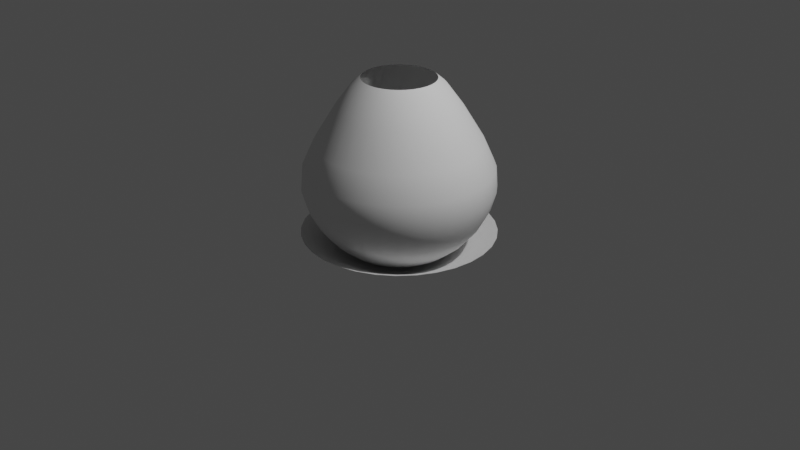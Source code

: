 # Source: circle_1.blend  (saved by Blender 2.83.19; exported with 4.5.12 LTS)
import bpy
from mathutils import Matrix  # noqa: F401  (used for matrix-valued properties, if any)

bpy.ops.wm.read_factory_settings(use_empty=True)
scene = bpy.context.scene
scene.name = 'Scene'

# ---- collections
col_collection = bpy.data.collections.new('Collection'); scene.collection.children.link(col_collection)

# ---- world
world_world = bpy.data.worlds.new('World'); scene.world = world_world
world_world.use_nodes = True; world_world.node_tree.nodes.clear()
_N = world_world.node_tree.nodes; _L = world_world.node_tree.links
n0 = _N.new('ShaderNodeOutputWorld'); n0.name = 'World Output'; n0.location = (300, 300)
n1 = _N.new('ShaderNodeBackground'); n1.name = 'Background'; n1.location = (10, 300)
n1.inputs[0].default_value = (0.05088, 0.05088, 0.05088, 1.0)
_L.new(n1.outputs[0], n0.inputs[0])
n0.is_active_output = True
world_world.color = (0.05088, 0.05088, 0.05088)
world_world.use_sun_shadow = False
world_world.sun_shadow_jitter_overblur = 0.0

# ---- cameras
cam_camera = bpy.data.cameras.new('Camera')
cam_camera.clip_end = 100.0
cam_camera.ortho_scale = 7.314

# ---- lights
light_light = bpy.data.lights.new('Light', 'POINT')
light_light.transmission_factor = 0.0
light_light.energy = 1000.0
light_light.shadow_soft_size = 0.1
light_light.shadow_maximum_resolution = 0.006
light_light.use_absolute_resolution = True

# ---- meshes
me_circle = bpy.data.meshes.new('Circle')
me_circle.from_pydata([(0.0, 1.0, -0.1069), (-0.1951, 0.9808, -0.1069), (-0.3827, 0.9239, -0.1069), (-0.5556, 0.8315, -0.1069), (-0.7071, 0.7071, -0.1069), (-0.8315, 0.5556, -0.1069), (-0.9239, 0.3827, -0.1069), (-0.9808, 0.1951, -0.1069), (-1.0, 7.55e-08, -0.1069), (-0.9808, -0.1951, -0.1069), (-0.9239, -0.3827, -0.1069), (-0.8315, -0.5556, -0.1069), (-0.7071, -0.7071, -0.1069), (-0.5556, -0.8315, -0.1069), (-0.3827, -0.9239, -0.1069), (-0.1951, -0.9808, -0.1069), (3.258e-07, -1.0, -0.1069), (0.1951, -0.9808, -0.1069), (0.3827, -0.9239, -0.1069), (0.5556, -0.8315, -0.1069), (0.7071, -0.7071, -0.1069), (0.8315, -0.5556, -0.1069), (0.9239, -0.3827, -0.1069), (0.9808, -0.1951, -0.1069), (1.0, 9.656e-07, -0.1069), (0.9808, 0.1951, -0.1069), (0.9239, 0.3827, -0.1069), (0.8315, 0.5556, -0.1069), (0.7071, 0.7071, -0.1069), (0.5556, 0.8315, -0.1069), (0.3827, 0.9239, -0.1069), (0.1951, 0.9808, -0.1069), (-1.192e-07, 2.98e-07, -0.4334), (-0.1932, 2.55e-07, -0.4376), (-0.1895, -0.0377, -0.4376), (0.1785, -0.07395, -0.4376), (0.1895, -0.0377, -0.4376), (-0.1785, -0.07395, -0.4376), (0.1932, 4.27e-07, -0.4376), (-0.1607, -0.1074, -0.4376), (0.1895, 0.0377, -0.4376), (-0.1366, -0.1366, -0.4376), (0.1785, 0.07395, -0.4376), (-0.1074, -0.1607, -0.4376), (0.1607, 0.1074, -0.4376), (-0.07395, -0.1785, -0.4376), (-8.753e-08, 0.1932, -0.4376), (-0.0377, 0.1895, -0.4376), (0.1366, 0.1366, -0.4376), (-0.0377, -0.1895, -0.4376), (-0.07395, 0.1785, -0.4376), (0.1074, 0.1607, -0.4376), (-2.456e-08, -0.1932, -0.4376), (-0.1074, 0.1607, -0.4376), (0.07395, 0.1785, -0.4376), (0.0377, -0.1895, -0.4376), (-0.1366, 0.1366, -0.4376), (0.0377, 0.1895, -0.4376), (0.07395, -0.1785, -0.4376), (-0.1607, 0.1074, -0.4376), (0.1074, -0.1607, -0.4376), (-0.1785, 0.07395, -0.4376), (0.1366, -0.1366, -0.4376), (-0.1895, 0.0377, -0.4376), (0.1607, -0.1074, -0.4376), (-0.4348, -0.08649, -0.3895), (0.4348, -0.08649, -0.3895), (-0.4096, -0.1697, -0.3895), (0.4433, 5.94e-07, -0.3895), (-0.3686, -0.2463, -0.3895), (0.4348, 0.08649, -0.3895), (-0.3135, -0.3135, -0.3895), (0.4096, 0.1697, -0.3895), (-0.2463, -0.3686, -0.3895), (0.3686, 0.2463, -0.3895), (-0.1697, -0.4096, -0.3895), (-0.08649, 0.4348, -0.3895), (0.3135, 0.3135, -0.3895), (-0.08649, -0.4348, -0.3895), (-0.1697, 0.4096, -0.3895), (0.2463, 0.3686, -0.3895), (8.406e-08, -0.4433, -0.3895), (-0.2463, 0.3686, -0.3895), (0.1697, 0.4096, -0.3895), (0.08649, -0.4348, -0.3895), (-0.3135, 0.3135, -0.3895), (0.08649, 0.4348, -0.3895), (0.1697, -0.4096, -0.3895), (-0.3686, 0.2463, -0.3895), (0.2463, -0.3686, -0.3895), (-0.4096, 0.1697, -0.3895), (0.3135, -0.3135, -0.3895), (-0.4348, 0.08649, -0.3895), (0.3686, -0.2463, -0.3895), (-0.4433, 1.994e-07, -0.3895), (0.4096, -0.1697, -0.3895), (-6.04e-08, 0.4433, -0.3895), (-0.6311, -0.1255, -0.2933), (0.6311, -0.1255, -0.2933), (-0.5945, -0.2462, -0.2933), (0.6435, 7.276e-07, -0.2933), (-0.535, -0.3575, -0.2933), (0.6311, 0.1255, -0.2933), (-0.455, -0.455, -0.2933), (0.5945, 0.2463, -0.2933), (-0.3575, -0.535, -0.2933), (0.535, 0.3575, -0.2933), (-0.2462, -0.5945, -0.2933), (-0.1255, 0.6311, -0.2933), (0.455, 0.455, -0.2933), (-0.1255, -0.6311, -0.2933), (-0.2462, 0.5945, -0.2933), (0.3575, 0.535, -0.2933), (1.71e-07, -0.6435, -0.2933), (-0.3575, 0.535, -0.2933), (0.2462, 0.5945, -0.2933), (0.1255, -0.6311, -0.2933), (-0.455, 0.455, -0.2933), (0.1255, 0.6311, -0.2933), (0.2462, -0.5945, -0.2933), (-0.535, 0.3575, -0.2933), (0.3575, -0.535, -0.2933), (-0.5945, 0.2462, -0.2933), (0.455, -0.455, -0.2933), (-0.6311, 0.1255, -0.2933), (0.535, -0.3575, -0.2933), (-0.6435, 1.548e-07, -0.2933), (0.5945, -0.2462, -0.2933), (-3.868e-08, 0.6435, -0.2933), (-0.8135, -0.1618, -0.1895), (0.8135, -0.1618, -0.1895), (-0.7663, -0.3174, -0.1895), (0.8294, 8.517e-07, -0.1895), (-0.6896, -0.4608, -0.1895), (0.8135, 0.1618, -0.1895), (-0.5865, -0.5865, -0.1895), (0.7663, 0.3174, -0.1895), (-0.4608, -0.6896, -0.1895), (0.6896, 0.4608, -0.1895), (-0.3174, -0.7663, -0.1895), (-0.1618, 0.8135, -0.1895), (0.5865, 0.5865, -0.1895), (-0.1618, -0.8135, -0.1895), (-0.3174, 0.7663, -0.1895), (0.4608, 0.6896, -0.1895), (2.518e-07, -0.8294, -0.1895), (-0.4608, 0.6896, -0.1895), (0.3174, 0.7663, -0.1895), (0.1618, -0.8135, -0.1895), (-0.5865, 0.5865, -0.1895), (0.1618, 0.8135, -0.1895), (0.3174, -0.7663, -0.1895), (-0.6896, 0.4608, -0.1895), (0.4608, -0.6896, -0.1895), (-0.7663, 0.3174, -0.1895), (0.5865, -0.5865, -0.1895), (-0.8135, 0.1618, -0.1895), (0.6896, -0.4608, -0.1895), (-0.8294, 1.135e-07, -0.1895), (0.7663, -0.3174, -0.1895), (-1.851e-08, 0.8294, -0.1895)], [], [(34, 33, 32), (36, 35, 32), (37, 34, 32), (38, 36, 32), (39, 37, 32), (40, 38, 32), (41, 39, 32), (42, 40, 32), (43, 41, 32), (44, 42, 32), (45, 43, 32), (47, 46, 32), (48, 44, 32), (49, 45, 32), (50, 47, 32), (51, 48, 32), (52, 49, 32), (53, 50, 32), (54, 51, 32), (55, 52, 32), (56, 53, 32), (57, 54, 32), (58, 55, 32), (59, 56, 32), (46, 57, 32), (60, 58, 32), (61, 59, 32), (62, 60, 32), (63, 61, 32), (64, 62, 32), (33, 63, 32), (35, 64, 32), (95, 93, 64, 35), (94, 92, 63, 33), (93, 91, 62, 64), (92, 90, 61, 63), (91, 89, 60, 62), (90, 88, 59, 61), (89, 87, 58, 60), (96, 86, 57, 46), (88, 85, 56, 59), (87, 84, 55, 58), (86, 83, 54, 57), (85, 82, 53, 56), (84, 81, 52, 55), (83, 80, 51, 54), (82, 79, 50, 53), (81, 78, 49, 52), (80, 77, 48, 51), (79, 76, 47, 50), (78, 75, 45, 49), (77, 74, 44, 48), (76, 96, 46, 47), (75, 73, 43, 45), (74, 72, 42, 44), (73, 71, 41, 43), (72, 70, 40, 42), (71, 69, 39, 41), (70, 68, 38, 40), (69, 67, 37, 39), (68, 66, 36, 38), (67, 65, 34, 37), (66, 95, 35, 36), (65, 94, 33, 34), (97, 126, 94, 65), (98, 127, 95, 66), (99, 97, 65, 67), (100, 98, 66, 68), (101, 99, 67, 69), (102, 100, 68, 70), (103, 101, 69, 71), (104, 102, 70, 72), (105, 103, 71, 73), (106, 104, 72, 74), (107, 105, 73, 75), (108, 128, 96, 76), (109, 106, 74, 77), (110, 107, 75, 78), (111, 108, 76, 79), (112, 109, 77, 80), (113, 110, 78, 81), (114, 111, 79, 82), (115, 112, 80, 83), (116, 113, 81, 84), (117, 114, 82, 85), (118, 115, 83, 86), (119, 116, 84, 87), (120, 117, 85, 88), (128, 118, 86, 96), (121, 119, 87, 89), (122, 120, 88, 90), (123, 121, 89, 91), (124, 122, 90, 92), (125, 123, 91, 93), (126, 124, 92, 94), (127, 125, 93, 95), (159, 157, 125, 127), (158, 156, 124, 126), (157, 155, 123, 125), (156, 154, 122, 124), (155, 153, 121, 123), (154, 152, 120, 122), (153, 151, 119, 121), (160, 150, 118, 128), (152, 149, 117, 120), (151, 148, 116, 119), (150, 147, 115, 118), (149, 146, 114, 117), (148, 145, 113, 116), (147, 144, 112, 115), (146, 143, 111, 114), (145, 142, 110, 113), (144, 141, 109, 112), (143, 140, 108, 111), (142, 139, 107, 110), (141, 138, 106, 109), (140, 160, 128, 108), (139, 137, 105, 107), (138, 136, 104, 106), (137, 135, 103, 105), (136, 134, 102, 104), (135, 133, 101, 103), (134, 132, 100, 102), (133, 131, 99, 101), (132, 130, 98, 100), (131, 129, 97, 99), (130, 159, 127, 98), (129, 158, 126, 97), (9, 8, 158, 129), (23, 22, 159, 130), (10, 9, 129, 131), (24, 23, 130, 132), (11, 10, 131, 133), (25, 24, 132, 134), (12, 11, 133, 135), (26, 25, 134, 136), (13, 12, 135, 137), (27, 26, 136, 138), (14, 13, 137, 139), (1, 0, 160, 140), (28, 27, 138, 141), (15, 14, 139, 142), (2, 1, 140, 143), (29, 28, 141, 144), (16, 15, 142, 145), (3, 2, 143, 146), (30, 29, 144, 147), (17, 16, 145, 148), (4, 3, 146, 149), (31, 30, 147, 150), (18, 17, 148, 151), (5, 4, 149, 152), (0, 31, 150, 160), (19, 18, 151, 153), (6, 5, 152, 154), (20, 19, 153, 155), (7, 6, 154, 156), (21, 20, 155, 157), (8, 7, 156, 158), (22, 21, 157, 159)])
me_circle.polygons.foreach_set('use_smooth', [True] * 160)
_uv = me_circle.uv_layers.new(name='UVMap')
_uv.uv.foreach_set('vector', [0.8763, 0.6991, 0.9079, 0.6991, 0.8763, 0.6274, 0.4343, 0.6991, 0.4659, 0.6991, 0.4343, 0.6274, 0.8448, 0.6991, 0.8763, 0.6991, 0.8448, 0.6274, 0.4027, 0.6991, 0.4343, 0.6991, 0.4027, 0.6274, 0.8132, 0.6991, 0.8448, 0.6991, 0.8132, 0.6274, 0.3712, 0.6991, 0.4027, 0.6991, 0.3712, 0.6274, 0.7816, 0.6991, 0.8132, 0.6991, 0.7816, 0.6274, 0.3396, 0.6991, 0.3712, 0.6991, 0.3396, 0.6274, 0.75, 0.6991, 0.7816, 0.6991, 0.75, 0.6274, 0.308, 0.6991, 0.3396, 0.6991, 0.308, 0.6274, 0.7185, 0.6991, 0.75, 0.6991, 0.7185, 0.6274, 0.1186, 0.6991, 0.1501, 0.6991, 0.1186, 0.6274, 0.2764, 0.6991, 0.308, 0.6991, 0.2764, 0.6274, 0.6869, 0.6991, 0.7185, 0.6991, 0.6869, 0.6274, 0.08698, 0.6991, 0.1186, 0.6991, 0.08698, 0.6274, 0.2449, 0.6991, 0.2764, 0.6991, 0.2449, 0.6274, 0.6553, 0.6991, 0.6869, 0.6991, 0.6553, 0.6274, 0.05541, 0.6991, 0.08698, 0.6991, 0.05541, 0.6274, 0.2133, 0.6991, 0.2449, 0.6991, 0.2133, 0.6274, 0.6237, 0.6991, 0.6553, 0.6991, 0.6237, 0.6274, 0.02384, 0.6991, 0.05541, 0.6991, 0.02384, 0.6274, 0.1817, 0.6991, 0.2133, 0.6991, 0.1817, 0.6274, 0.5922, 0.6991, 0.6237, 0.6991, 0.5922, 0.6274, -0.007738, 0.6991, 0.02384, 0.6991, -0.007738, 0.6274, 0.1501, 0.6991, 0.1817, 0.6991, 0.1501, 0.6274, 0.5606, 0.6991, 0.5922, 0.6991, 0.5606, 0.6274, 0.9711, 0.6991, 1.003, 0.6991, 0.9711, 0.6274, 0.529, 0.6991, 0.5606, 0.6991, 0.529, 0.6274, 0.9395, 0.6991, 0.9711, 0.6991, 0.9395, 0.6274, 0.4974, 0.6991, 0.529, 0.6991, 0.4974, 0.6274, 0.9079, 0.6991, 0.9395, 0.6991, 0.9079, 0.6274, 0.4659, 0.6991, 0.4974, 0.6991, 0.4659, 0.6274, 0.4659, 0.792, 0.4974, 0.792, 0.4974, 0.6991, 0.4659, 0.6991, 0.9079, 0.792, 0.9395, 0.792, 0.9395, 0.6991, 0.9079, 0.6991, 0.4974, 0.792, 0.529, 0.792, 0.529, 0.6991, 0.4974, 0.6991, 0.9395, 0.792, 0.9711, 0.792, 0.9711, 0.6991, 0.9395, 0.6991, 0.529, 0.792, 0.5606, 0.792, 0.5606, 0.6991, 0.529, 0.6991, 0.9711, 0.792, 1.003, 0.792, 1.003, 0.6991, 0.9711, 0.6991, 0.5606, 0.792, 0.5922, 0.792, 0.5922, 0.6991, 0.5606, 0.6991, 0.1501, 0.792, 0.1817, 0.792, 0.1817, 0.6991, 0.1501, 0.6991, -0.007738, 0.792, 0.02384, 0.792, 0.02384, 0.6991, -0.007738, 0.6991, 0.5922, 0.792, 0.6237, 0.792, 0.6237, 0.6991, 0.5922, 0.6991, 0.1817, 0.792, 0.2133, 0.792, 0.2133, 0.6991, 0.1817, 0.6991, 0.02384, 0.792, 0.05541, 0.792, 0.05541, 0.6991, 0.02384, 0.6991, 0.6237, 0.792, 0.6553, 0.792, 0.6553, 0.6991, 0.6237, 0.6991, 0.2133, 0.792, 0.2449, 0.792, 0.2449, 0.6991, 0.2133, 0.6991, 0.05541, 0.792, 0.08698, 0.792, 0.08698, 0.6991, 0.05541, 0.6991, 0.6553, 0.792, 0.6869, 0.792, 0.6869, 0.6991, 0.6553, 0.6991, 0.2449, 0.792, 0.2764, 0.792, 0.2764, 0.6991, 0.2449, 0.6991, 0.08698, 0.792, 0.1186, 0.792, 0.1186, 0.6991, 0.08698, 0.6991, 0.6869, 0.792, 0.7185, 0.792, 0.7185, 0.6991, 0.6869, 0.6991, 0.2764, 0.792, 0.308, 0.792, 0.308, 0.6991, 0.2764, 0.6991, 0.1186, 0.792, 0.1501, 0.792, 0.1501, 0.6991, 0.1186, 0.6991, 0.7185, 0.792, 0.75, 0.792, 0.75, 0.6991, 0.7185, 0.6991, 0.308, 0.792, 0.3396, 0.792, 0.3396, 0.6991, 0.308, 0.6991, 0.75, 0.792, 0.7816, 0.792, 0.7816, 0.6991, 0.75, 0.6991, 0.3396, 0.792, 0.3712, 0.792, 0.3712, 0.6991, 0.3396, 0.6991, 0.7816, 0.792, 0.8132, 0.792, 0.8132, 0.6991, 0.7816, 0.6991, 0.3712, 0.792, 0.4027, 0.792, 0.4027, 0.6991, 0.3712, 0.6991, 0.8132, 0.792, 0.8448, 0.792, 0.8448, 0.6991, 0.8132, 0.6991, 0.4027, 0.792, 0.4343, 0.792, 0.4343, 0.6991, 0.4027, 0.6991, 0.8448, 0.792, 0.8763, 0.792, 0.8763, 0.6991, 0.8448, 0.6991, 0.4343, 0.792, 0.4659, 0.792, 0.4659, 0.6991, 0.4343, 0.6991, 0.8763, 0.792, 0.9079, 0.792, 0.9079, 0.6991, 0.8763, 0.6991, 0.8763, 0.8664, 0.9079, 0.8664, 0.9079, 0.792, 0.8763, 0.792, 0.4343, 0.8664, 0.4659, 0.8664, 0.4659, 0.792, 0.4343, 0.792, 0.8448, 0.8664, 0.8763, 0.8664, 0.8763, 0.792, 0.8448, 0.792, 0.4027, 0.8664, 0.4343, 0.8664, 0.4343, 0.792, 0.4027, 0.792, 0.8132, 0.8664, 0.8448, 0.8664, 0.8448, 0.792, 0.8132, 0.792, 0.3712, 0.8664, 0.4027, 0.8664, 0.4027, 0.792, 0.3712, 0.792, 0.7816, 0.8664, 0.8132, 0.8664, 0.8132, 0.792, 0.7816, 0.792, 0.3396, 0.8664, 0.3712, 0.8664, 0.3712, 0.792, 0.3396, 0.792, 0.75, 0.8664, 0.7816, 0.8664, 0.7816, 0.792, 0.75, 0.792, 0.308, 0.8664, 0.3396, 0.8664, 0.3396, 0.792, 0.308, 0.792, 0.7185, 0.8664, 0.75, 0.8664, 0.75, 0.792, 0.7185, 0.792, 0.1186, 0.8664, 0.1501, 0.8664, 0.1501, 0.792, 0.1186, 0.792, 0.2764, 0.8664, 0.308, 0.8664, 0.308, 0.792, 0.2764, 0.792, 0.6869, 0.8664, 0.7185, 0.8664, 0.7185, 0.792, 0.6869, 0.792, 0.08698, 0.8664, 0.1186, 0.8664, 0.1186, 0.792, 0.08698, 0.792, 0.2449, 0.8664, 0.2764, 0.8664, 0.2764, 0.792, 0.2449, 0.792, 0.6553, 0.8664, 0.6869, 0.8664, 0.6869, 0.792, 0.6553, 0.792, 0.05541, 0.8664, 0.08698, 0.8664, 0.08698, 0.792, 0.05541, 0.792, 0.2133, 0.8664, 0.2449, 0.8664, 0.2449, 0.792, 0.2133, 0.792, 0.6237, 0.8664, 0.6553, 0.8664, 0.6553, 0.792, 0.6237, 0.792, 0.02384, 0.8664, 0.05541, 0.8664, 0.05541, 0.792, 0.02384, 0.792, 0.1817, 0.8664, 0.2133, 0.8664, 0.2133, 0.792, 0.1817, 0.792, 0.5922, 0.8664, 0.6237, 0.8664, 0.6237, 0.792, 0.5922, 0.792, -0.007738, 0.8664, 0.02384, 0.8664, 0.02384, 0.792, -0.007738, 0.792, 0.1501, 0.8664, 0.1817, 0.8664, 0.1817, 0.792, 0.1501, 0.792, 0.5606, 0.8664, 0.5922, 0.8664, 0.5922, 0.792, 0.5606, 0.792, 0.9711, 0.8664, 1.003, 0.8664, 1.003, 0.792, 0.9711, 0.792, 0.529, 0.8664, 0.5606, 0.8664, 0.5606, 0.792, 0.529, 0.792, 0.9395, 0.8664, 0.9711, 0.8664, 0.9711, 0.792, 0.9395, 0.792, 0.4974, 0.8664, 0.529, 0.8664, 0.529, 0.792, 0.4974, 0.792, 0.9079, 0.8664, 0.9395, 0.8664, 0.9395, 0.792, 0.9079, 0.792, 0.4659, 0.8664, 0.4974, 0.8664, 0.4974, 0.792, 0.4659, 0.792, 0.4659, 0.9355, 0.4974, 0.9355, 0.4974, 0.8664, 0.4659, 0.8664, 0.9079, 0.9355, 0.9395, 0.9355, 0.9395, 0.8664, 0.9079, 0.8664, 0.4974, 0.9355, 0.529, 0.9355, 0.529, 0.8664, 0.4974, 0.8664, 0.9395, 0.9355, 0.9711, 0.9355, 0.9711, 0.8664, 0.9395, 0.8664, 0.529, 0.9355, 0.5606, 0.9355, 0.5606, 0.8664, 0.529, 0.8664, 0.9711, 0.9355, 1.003, 0.9355, 1.003, 0.8664, 0.9711, 0.8664, 0.5606, 0.9355, 0.5922, 0.9355, 0.5922, 0.8664, 0.5606, 0.8664, 0.1501, 0.9355, 0.1817, 0.9355, 0.1817, 0.8664, 0.1501, 0.8664, -0.007738, 0.9355, 0.02384, 0.9355, 0.02384, 0.8664, -0.007738, 0.8664, 0.5922, 0.9355, 0.6237, 0.9355, 0.6237, 0.8664, 0.5922, 0.8664, 0.1817, 0.9355, 0.2133, 0.9355, 0.2133, 0.8664, 0.1817, 0.8664, 0.02384, 0.9355, 0.05541, 0.9355, 0.05541, 0.8664, 0.02384, 0.8664, 0.6237, 0.9355, 0.6553, 0.9355, 0.6553, 0.8664, 0.6237, 0.8664, 0.2133, 0.9355, 0.2449, 0.9355, 0.2449, 0.8664, 0.2133, 0.8664, 0.05541, 0.9355, 0.08698, 0.9355, 0.08698, 0.8664, 0.05541, 0.8664, 0.6553, 0.9355, 0.6869, 0.9355, 0.6869, 0.8664, 0.6553, 0.8664, 0.2449, 0.9355, 0.2764, 0.9355, 0.2764, 0.8664, 0.2449, 0.8664, 0.08698, 0.9355, 0.1186, 0.9355, 0.1186, 0.8664, 0.08698, 0.8664, 0.6869, 0.9355, 0.7185, 0.9355, 0.7185, 0.8664, 0.6869, 0.8664, 0.2764, 0.9355, 0.308, 0.9355, 0.308, 0.8664, 0.2764, 0.8664, 0.1186, 0.9355, 0.1501, 0.9355, 0.1501, 0.8664, 0.1186, 0.8664, 0.7185, 0.9355, 0.75, 0.9355, 0.75, 0.8664, 0.7185, 0.8664, 0.308, 0.9355, 0.3396, 0.9355, 0.3396, 0.8664, 0.308, 0.8664, 0.75, 0.9355, 0.7816, 0.9355, 0.7816, 0.8664, 0.75, 0.8664, 0.3396, 0.9355, 0.3712, 0.9355, 0.3712, 0.8664, 0.3396, 0.8664, 0.7816, 0.9355, 0.8132, 0.9355, 0.8132, 0.8664, 0.7816, 0.8664, 0.3712, 0.9355, 0.4027, 0.9355, 0.4027, 0.8664, 0.3712, 0.8664, 0.8132, 0.9355, 0.8448, 0.9355, 0.8448, 0.8664, 0.8132, 0.8664, 0.4027, 0.9355, 0.4343, 0.9355, 0.4343, 0.8664, 0.4027, 0.8664, 0.8448, 0.9355, 0.8763, 0.9355, 0.8763, 0.8664, 0.8448, 0.8664, 0.4343, 0.9355, 0.4659, 0.9355, 0.4659, 0.8664, 0.4343, 0.8664, 0.8763, 0.9355, 0.9079, 0.9355, 0.9079, 0.8664, 0.8763, 0.8664, 0.8763, 0.9988, 0.9079, 0.9988, 0.9079, 0.9355, 0.8763, 0.9355, 0.4343, 0.9988, 0.4659, 0.9988, 0.4659, 0.9355, 0.4343, 0.9355, 0.8448, 0.9988, 0.8763, 0.9988, 0.8763, 0.9355, 0.8448, 0.9355, 0.4027, 0.9988, 0.4343, 0.9988, 0.4343, 0.9355, 0.4027, 0.9355, 0.8132, 0.9988, 0.8448, 0.9988, 0.8448, 0.9355, 0.8132, 0.9355, 0.3712, 0.9988, 0.4027, 0.9988, 0.4027, 0.9355, 0.3712, 0.9355, 0.7816, 0.9988, 0.8132, 0.9988, 0.8132, 0.9355, 0.7816, 0.9355, 0.3396, 0.9988, 0.3712, 0.9988, 0.3712, 0.9355, 0.3396, 0.9355, 0.75, 0.9988, 0.7816, 0.9988, 0.7816, 0.9355, 0.75, 0.9355, 0.308, 0.9988, 0.3396, 0.9988, 0.3396, 0.9355, 0.308, 0.9355, 0.7185, 0.9988, 0.75, 0.9988, 0.75, 0.9355, 0.7185, 0.9355, 0.1186, 0.9988, 0.1501, 0.9988, 0.1501, 0.9355, 0.1186, 0.9355, 0.2764, 0.9988, 0.308, 0.9988, 0.308, 0.9355, 0.2764, 0.9355, 0.6869, 0.9988, 0.7185, 0.9988, 0.7185, 0.9355, 0.6869, 0.9355, 0.08698, 0.9988, 0.1186, 0.9988, 0.1186, 0.9355, 0.08698, 0.9355, 0.2449, 0.9988, 0.2764, 0.9988, 0.2764, 0.9355, 0.2449, 0.9355, 0.6553, 0.9988, 0.6869, 0.9988, 0.6869, 0.9355, 0.6553, 0.9355, 0.05541, 0.9988, 0.08698, 0.9988, 0.08698, 0.9355, 0.05541, 0.9355, 0.2133, 0.9988, 0.2449, 0.9988, 0.2449, 0.9355, 0.2133, 0.9355, 0.6237, 0.9988, 0.6553, 0.9988, 0.6553, 0.9355, 0.6237, 0.9355, 0.02384, 0.9988, 0.05541, 0.9988, 0.05541, 0.9355, 0.02384, 0.9355, 0.1817, 0.9988, 0.2133, 0.9988, 0.2133, 0.9355, 0.1817, 0.9355, 0.5922, 0.9988, 0.6237, 0.9988, 0.6237, 0.9355, 0.5922, 0.9355, -0.007738, 0.9988, 0.02384, 0.9988, 0.02384, 0.9355, -0.007738, 0.9355, 0.1501, 0.9988, 0.1817, 0.9988, 0.1817, 0.9355, 0.1501, 0.9355, 0.5606, 0.9988, 0.5922, 0.9988, 0.5922, 0.9355, 0.5606, 0.9355, 0.9711, 0.9988, 1.003, 0.9988, 1.003, 0.9355, 0.9711, 0.9355, 0.529, 0.9988, 0.5606, 0.9988, 0.5606, 0.9355, 0.529, 0.9355, 0.9395, 0.9988, 0.9711, 0.9988, 0.9711, 0.9355, 0.9395, 0.9355, 0.4974, 0.9988, 0.529, 0.9988, 0.529, 0.9355, 0.4974, 0.9355, 0.9079, 0.9988, 0.9395, 0.9988, 0.9395, 0.9355, 0.9079, 0.9355, 0.4659, 0.9988, 0.4974, 0.9988, 0.4974, 0.9355, 0.4659, 0.9355])
me_circle.use_remesh_fix_poles = True
me_circle.use_remesh_preserve_attributes = False
me_circle.use_mirror_vertex_groups = False
me_circle.update()
me_sphere_001 = bpy.data.meshes.new('Sphere.001')
me_sphere_001.from_pydata([(4.711e-08, 0.3742, 0.9315), (4.382e-08, 0.4677, 0.8518), (3.058e-08, 0.636, 0.6222), (1.229e-08, 0.8479, 0.2746), (3.133e-09, 0.9622, 0.01995), (2.123e-10, 0.9783, -0.1928), (0.0, 0.5556, -0.8315), (0.07301, 0.3671, 0.9315), (0.09125, 0.4587, 0.8518), (0.1241, 0.6238, 0.6222), (0.1654, 0.8316, 0.2746), (0.1877, 0.9437, 0.01995), (0.1909, 0.9595, -0.1928), (0.1802, 0.9061, -0.3827), (0.1622, 0.8155, -0.5556), (0.1379, 0.6935, -0.7071), (0.1084, 0.5449, -0.8315), (0.07466, 0.3753, -0.9239), (0.03806, 0.1913, -0.9808), (0.1432, 0.3458, 0.9315), (0.179, 0.4321, 0.8518), (0.2434, 0.5876, 0.6222), (0.3245, 0.7834, 0.2746), (0.3682, 0.8889, 0.01995), (0.3744, 0.9038, -0.1928), (0.3536, 0.8536, -0.3827), (0.3182, 0.7682, -0.5556), (0.2706, 0.6533, -0.7071), (0.2126, 0.5133, -0.8315), (0.1464, 0.3536, -0.9239), (0.07466, 0.1802, -0.9808), (0.2079, 0.3112, 0.9315), (0.2599, 0.3889, 0.8518), (0.3533, 0.5288, 0.6222), (0.4711, 0.705, 0.2746), (0.5345, 0.8, 0.01995), (0.5435, 0.8134, -0.1928), (0.5133, 0.7682, -0.3827), (0.4619, 0.6913, -0.5556), (0.3928, 0.5879, -0.7071), (0.3087, 0.4619, -0.8315), (0.2126, 0.3182, -0.9239), (0.1084, 0.1622, -0.9808), (0.2646, 0.2646, 0.9315), (0.3307, 0.3307, 0.8518), (0.4497, 0.4497, 0.6222), (0.5996, 0.5996, 0.2746), (0.6803, 0.6803, 0.01995), (0.6917, 0.6917, -0.1928), (0.6533, 0.6533, -0.3827), (0.5879, 0.5879, -0.5556), (0.5, 0.5, -0.7071), (0.3928, 0.3928, -0.8315), (0.2706, 0.2706, -0.9239), (0.1379, 0.1379, -0.9808), (0.3112, 0.2079, 0.9315), (0.3889, 0.2599, 0.8518), (0.5288, 0.3533, 0.6222), (0.705, 0.4711, 0.2746), (0.8, 0.5345, 0.01995), (0.8134, 0.5435, -0.1928), (0.7682, 0.5133, -0.3827), (0.6913, 0.4619, -0.5556), (0.5879, 0.3928, -0.7071), (0.4619, 0.3087, -0.8315), (0.3182, 0.2126, -0.9239), (0.1622, 0.1084, -0.9808), (0.3458, 0.1432, 0.9315), (0.4321, 0.179, 0.8518), (0.5876, 0.2434, 0.6222), (0.7834, 0.3245, 0.2746), (0.8889, 0.3682, 0.01995), (0.9038, 0.3744, -0.1928), (0.8536, 0.3536, -0.3827), (0.7682, 0.3182, -0.5556), (0.6533, 0.2706, -0.7071), (0.5133, 0.2126, -0.8315), (0.3536, 0.1464, -0.9239), (0.1802, 0.07466, -0.9808), (0.3671, 0.07301, 0.9315), (0.4587, 0.09125, 0.8518), (0.6238, 0.1241, 0.6222), (0.8316, 0.1654, 0.2746), (0.9437, 0.1877, 0.01995), (0.9595, 0.1909, -0.1928), (0.9061, 0.1802, -0.3827), (0.8155, 0.1622, -0.5556), (0.6935, 0.1379, -0.7071), (0.5449, 0.1084, -0.8315), (0.3753, 0.07466, -0.9239), (0.1913, 0.03806, -0.9808), (0.3742, -2.911e-07, 0.9315), (0.4677, -3.015e-07, 0.8518), (0.636, -2.7e-07, 0.6222), (0.8479, -3.759e-07, 0.2746), (0.9622, -3.745e-07, 0.01995), (0.9783, -3.934e-07, -0.1928), (0.9239, -2.298e-07, -0.3827), (0.8315, -3.341e-07, -0.5556), (0.7071, -3.192e-07, -0.7071), (0.5556, -3.415e-07, -0.8315), (0.3827, -3.043e-07, -0.9239), (0.1951, -3.08e-07, -0.9808), (0.3671, -0.07301, 0.9315), (0.4587, -0.09125, 0.8518), (0.6238, -0.1241, 0.6222), (0.8316, -0.1654, 0.2746), (0.9437, -0.1877, 0.01995), (0.9595, -0.1909, -0.1928), (0.9061, -0.1802, -0.3827), (0.8155, -0.1622, -0.5556), (0.6935, -0.138, -0.7071), (0.5449, -0.1084, -0.8315), (0.3753, -0.07466, -0.9239), (0.1913, -0.03806, -0.9808), (0.3458, -0.1432, 0.9315), (0.4321, -0.179, 0.8518), (0.5876, -0.2434, 0.6222), (0.7834, -0.3245, 0.2746), (0.8889, -0.3682, 0.01995), (0.9038, -0.3744, -0.1928), (0.8536, -0.3536, -0.3827), (0.7682, -0.3182, -0.5556), (0.6533, -0.2706, -0.7071), (0.5133, -0.2126, -0.8315), (0.3536, -0.1464, -0.9239), (0.1802, -0.07466, -0.9808), (0.3112, -0.2079, 0.9315), (0.3889, -0.2599, 0.8518), (0.5288, -0.3533, 0.6222), (0.705, -0.4711, 0.2746), (0.8, -0.5345, 0.01995), (0.8134, -0.5435, -0.1928), (0.7682, -0.5133, -0.3827), (0.6913, -0.4619, -0.5556), (0.5879, -0.3928, -0.7071), (0.4619, -0.3087, -0.8315), (0.3182, -0.2126, -0.9239), (0.1622, -0.1084, -0.9808), (0.2646, -0.2646, 0.9315), (0.3307, -0.3307, 0.8518), (0.4497, -0.4497, 0.6222), (0.5996, -0.5996, 0.2746), (0.6803, -0.6803, 0.01995), (0.6917, -0.6917, -0.1928), (0.6533, -0.6533, -0.3827), (0.5879, -0.5879, -0.5556), (0.5, -0.5, -0.7071), (0.3928, -0.3928, -0.8315), (0.2706, -0.2706, -0.9239), (0.1379, -0.138, -0.9808), (0.2079, -0.3112, 0.9315), (0.2599, -0.3889, 0.8518), (0.3533, -0.5288, 0.6222), (0.4711, -0.705, 0.2746), (0.5345, -0.8, 0.01995), (0.5435, -0.8134, -0.1928), (0.5133, -0.7682, -0.3827), (0.4619, -0.6913, -0.5556), (0.3928, -0.5879, -0.7071), (0.3087, -0.4619, -0.8315), (0.2126, -0.3182, -0.9239), (0.1084, -0.1622, -0.9808), (0.0, -3.258e-07, -1.0), (0.1432, -0.3458, 0.9315), (0.179, -0.4321, 0.8518), (0.2434, -0.5876, 0.6222), (0.3245, -0.7834, 0.2746), (0.3682, -0.8889, 0.01995), (0.3744, -0.9038, -0.1928), (0.3536, -0.8536, -0.3827), (0.3182, -0.7682, -0.5556), (0.2706, -0.6533, -0.7071), (0.2126, -0.5133, -0.8315), (0.1464, -0.3536, -0.9239), (0.07466, -0.1802, -0.9808), (0.07301, -0.3671, 0.9315), (0.09125, -0.4587, 0.8518), (0.1241, -0.6238, 0.6222), (0.1654, -0.8316, 0.2746), (0.1877, -0.9437, 0.01995), (0.1909, -0.9595, -0.1928), (0.1802, -0.9061, -0.3827), (0.1622, -0.8155, -0.5556), (0.1379, -0.6935, -0.7071), (0.1084, -0.5449, -0.8315), (0.07466, -0.3753, -0.9239), (0.03806, -0.1913, -0.9808), (3.343e-08, -0.3742, 0.9315), (-4.239e-09, -0.4677, 0.8518), (7.434e-08, -0.636, 0.6222), (-6.158e-08, -0.8479, 0.2746), (-9.341e-08, -0.9622, 0.01995), (-8.501e-08, -0.9783, -0.1928), (6.357e-08, -0.9239, -0.3827), (-8.544e-08, -0.8315, -0.5556), (-2.584e-08, -0.7071, -0.7071), (-1.094e-08, -0.5556, -0.8315), (3.964e-09, -0.3827, -0.9239), (3.964e-09, -0.1951, -0.9808), (-0.07301, -0.3671, 0.9315), (-0.09125, -0.4587, 0.8518), (-0.1241, -0.6238, 0.6222), (-0.1654, -0.8316, 0.2746), (-0.1877, -0.9437, 0.01995), (-0.1909, -0.9595, -0.1928), (-0.1802, -0.9061, -0.3827), (-0.1622, -0.8155, -0.5556), (-0.1379, -0.6935, -0.7071), (-0.1084, -0.5449, -0.8315), (-0.07466, -0.3753, -0.9239), (-0.03806, -0.1913, -0.9808), (-0.1432, -0.3458, 0.9315), (-0.179, -0.4321, 0.8518), (-0.2434, -0.5876, 0.6222), (-0.3245, -0.7834, 0.2746), (-0.3682, -0.8889, 0.01995), (-0.3744, -0.9038, -0.1928), (-0.3536, -0.8536, -0.3827), (-0.3182, -0.7682, -0.5556), (-0.2706, -0.6533, -0.7071), (-0.2126, -0.5133, -0.8315), (-0.1464, -0.3536, -0.9239), (-0.07466, -0.1802, -0.9808), (-0.2079, -0.3112, 0.9315), (-0.2599, -0.3889, 0.8518), (-0.3533, -0.5288, 0.6222), (-0.4711, -0.705, 0.2746), (-0.5345, -0.8, 0.01995), (-0.5435, -0.8134, -0.1928), (-0.5133, -0.7682, -0.3827), (-0.4619, -0.6913, -0.5556), (-0.3928, -0.5879, -0.7071), (-0.3087, -0.4619, -0.8315), (-0.2126, -0.3182, -0.9239), (-0.1084, -0.1622, -0.9808), (-0.2646, -0.2646, 0.9315), (-0.3307, -0.3307, 0.8518), (-0.4497, -0.4497, 0.6222), (-0.5996, -0.5996, 0.2746), (-0.6803, -0.6803, 0.01995), (-0.6917, -0.6917, -0.1928), (-0.6533, -0.6533, -0.3827), (-0.5879, -0.5879, -0.5556), (-0.5, -0.5, -0.7071), (-0.3928, -0.3928, -0.8315), (-0.2706, -0.2706, -0.9239), (-0.1379, -0.1379, -0.9808), (-0.3112, -0.2079, 0.9315), (-0.3889, -0.2599, 0.8518), (-0.5288, -0.3533, 0.6222), (-0.705, -0.4711, 0.2746), (-0.8, -0.5345, 0.01995), (-0.8134, -0.5435, -0.1928), (-0.7682, -0.5133, -0.3827), (-0.6913, -0.4619, -0.5556), (-0.5879, -0.3928, -0.7071), (-0.4619, -0.3087, -0.8315), (-0.3182, -0.2126, -0.9239), (-0.1622, -0.1084, -0.9808), (-0.3458, -0.1432, 0.9315), (-0.4321, -0.179, 0.8518), (-0.5876, -0.2434, 0.6222), (-0.7834, -0.3245, 0.2746), (-0.8889, -0.3682, 0.01995), (-0.9038, -0.3744, -0.1928), (-0.8536, -0.3536, -0.3827), (-0.7682, -0.3182, -0.5556), (-0.6533, -0.2706, -0.7071), (-0.5133, -0.2126, -0.8315), (-0.3536, -0.1464, -0.9239), (-0.1802, -0.07466, -0.9808), (-0.3671, -0.07301, 0.9315), (-0.4587, -0.09125, 0.8518), (-0.6238, -0.1241, 0.6222), (-0.8316, -0.1654, 0.2746), (-0.9437, -0.1877, 0.01995), (-0.9595, -0.1909, -0.1928), (-0.9061, -0.1802, -0.3827), (-0.8155, -0.1622, -0.5556), (-0.6935, -0.1379, -0.7071), (-0.5449, -0.1084, -0.8315), (-0.3753, -0.07466, -0.9239), (-0.1913, -0.03806, -0.9808), (-0.3742, -2.202e-07, 0.9315), (-0.4677, -1.925e-07, 0.8518), (-0.636, -3.008e-07, 0.6222), (-0.8479, -1.182e-07, 0.2746), (-0.9622, -1.451e-07, 0.01995), (-0.9783, -9.61e-08, -0.1928), (-0.9239, -3.192e-07, -0.3827), (-0.8315, -1.404e-07, -0.5556), (-0.7071, -1.851e-07, -0.7071), (-0.5556, -2.596e-07, -0.8315), (-0.3827, -2.521e-07, -0.9239), (-0.1951, -3.155e-07, -0.9808), (-0.3671, 0.07301, 0.9315), (-0.4587, 0.09125, 0.8518), (-0.6238, 0.1241, 0.6222), (-0.8316, 0.1654, 0.2746), (-0.9437, 0.1877, 0.01995), (-0.9595, 0.1909, -0.1928), (-0.9061, 0.1802, -0.3827), (-0.8155, 0.1622, -0.5556), (-0.6935, 0.1379, -0.7071), (-0.5449, 0.1084, -0.8315), (-0.3753, 0.07466, -0.9239), (-0.1913, 0.03806, -0.9808), (-0.3458, 0.1432, 0.9315), (-0.4321, 0.179, 0.8518), (-0.5876, 0.2434, 0.6222), (-0.7834, 0.3245, 0.2746), (-0.8889, 0.3682, 0.01995), (-0.9038, 0.3744, -0.1928), (-0.8536, 0.3536, -0.3827), (-0.7682, 0.3182, -0.5556), (-0.6533, 0.2706, -0.7071), (-0.5133, 0.2126, -0.8315), (-0.3536, 0.1464, -0.9239), (-0.1802, 0.07466, -0.9808), (-0.3112, 0.2079, 0.9315), (-0.3889, 0.2599, 0.8518), (-0.5288, 0.3533, 0.6222), (-0.705, 0.4711, 0.2746), (-0.8, 0.5345, 0.01995), (-0.8134, 0.5435, -0.1928), (-0.7682, 0.5133, -0.3827), (-0.6913, 0.4619, -0.5556), (-0.5879, 0.3928, -0.7071), (-0.4619, 0.3087, -0.8315), (-0.3182, 0.2126, -0.9239), (-0.1622, 0.1084, -0.9808), (-0.2646, 0.2646, 0.9315), (-0.3307, 0.3307, 0.8518), (-0.4497, 0.4497, 0.6222), (-0.5996, 0.5996, 0.2746), (-0.6803, 0.6803, 0.01995), (-0.6917, 0.6917, -0.1928), (-0.6533, 0.6533, -0.3827), (-0.5879, 0.5879, -0.5556), (-0.5, 0.5, -0.7071), (-0.3928, 0.3928, -0.8315), (-0.2706, 0.2706, -0.9239), (-0.1379, 0.1379, -0.9808), (-0.2079, 0.3112, 0.9315), (-0.2599, 0.3889, 0.8518), (-0.3533, 0.5288, 0.6222), (-0.4711, 0.705, 0.2746), (-0.5345, 0.8, 0.01995), (-0.5435, 0.8134, -0.1928), (-0.5133, 0.7682, -0.3827), (-0.4619, 0.6913, -0.5556), (-0.3928, 0.5879, -0.7071), (-0.3087, 0.4619, -0.8315), (-0.2126, 0.3182, -0.9239), (-0.1084, 0.1622, -0.9808), (-0.1432, 0.3458, 0.9315), (-0.179, 0.4321, 0.8518), (-0.2434, 0.5876, 0.6222), (-0.3245, 0.7834, 0.2746), (-0.3682, 0.8889, 0.01995), (-0.3744, 0.9038, -0.1928), (-0.3536, 0.8536, -0.3827), (-0.3182, 0.7682, -0.5556), (-0.2706, 0.6533, -0.7071), (-0.2126, 0.5133, -0.8315), (-0.1464, 0.3536, -0.9239), (-0.07466, 0.1802, -0.9808), (-0.07301, 0.3671, 0.9315), (-0.09125, 0.4587, 0.8518), (-0.1241, 0.6238, 0.6222), (-0.1654, 0.8316, 0.2746), (-0.1877, 0.9437, 0.01995), (-0.1909, 0.9595, -0.1928), (-0.1802, 0.9061, -0.3827), (-0.1622, 0.8155, -0.5556), (-0.1379, 0.6935, -0.7071), (-0.1084, 0.5449, -0.8315), (-0.07466, 0.3753, -0.9239), (-0.03806, 0.1913, -0.9808), (6.357e-08, 0.9239, -0.3827), (2.722e-07, 0.8315, -0.5556), (1.53e-07, 0.7071, -0.7071), (7.847e-08, 0.3827, -0.9239), (1.514e-08, 0.1951, -0.9808)], [], [(6, 382, 15, 16), (2, 1, 8, 9), (383, 6, 16, 17), (3, 2, 9, 10), (384, 383, 17, 18), (4, 3, 10, 11), (163, 384, 18), (5, 4, 11, 12), (380, 5, 12, 13), (381, 380, 13, 14), (382, 381, 14, 15), (1, 0, 7, 8), (15, 14, 26, 27), (8, 7, 19, 20), (16, 15, 27, 28), (9, 8, 20, 21), (17, 16, 28, 29), (10, 9, 21, 22), (18, 17, 29, 30), (11, 10, 22, 23), (163, 18, 30), (12, 11, 23, 24), (13, 12, 24, 25), (14, 13, 25, 26), (23, 22, 34, 35), (163, 30, 42), (24, 23, 35, 36), (25, 24, 36, 37), (26, 25, 37, 38), (27, 26, 38, 39), (20, 19, 31, 32), (28, 27, 39, 40), (21, 20, 32, 33), (29, 28, 40, 41), (22, 21, 33, 34), (30, 29, 41, 42), (39, 38, 50, 51), (32, 31, 43, 44), (40, 39, 51, 52), (33, 32, 44, 45), (41, 40, 52, 53), (34, 33, 45, 46), (42, 41, 53, 54), (35, 34, 46, 47), (163, 42, 54), (36, 35, 47, 48), (37, 36, 48, 49), (38, 37, 49, 50), (163, 54, 66), (48, 47, 59, 60), (49, 48, 60, 61), (50, 49, 61, 62), (51, 50, 62, 63), (44, 43, 55, 56), (52, 51, 63, 64), (45, 44, 56, 57), (53, 52, 64, 65), (46, 45, 57, 58), (54, 53, 65, 66), (47, 46, 58, 59), (64, 63, 75, 76), (57, 56, 68, 69), (65, 64, 76, 77), (58, 57, 69, 70), (66, 65, 77, 78), (59, 58, 70, 71), (163, 66, 78), (60, 59, 71, 72), (61, 60, 72, 73), (62, 61, 73, 74), (63, 62, 74, 75), (56, 55, 67, 68), (73, 72, 84, 85), (74, 73, 85, 86), (75, 74, 86, 87), (68, 67, 79, 80), (76, 75, 87, 88), (69, 68, 80, 81), (77, 76, 88, 89), (70, 69, 81, 82), (78, 77, 89, 90), (71, 70, 82, 83), (163, 78, 90), (72, 71, 83, 84), (81, 80, 92, 93), (89, 88, 100, 101), (82, 81, 93, 94), (90, 89, 101, 102), (83, 82, 94, 95), (163, 90, 102), (84, 83, 95, 96), (85, 84, 96, 97), (86, 85, 97, 98), (87, 86, 98, 99), (80, 79, 91, 92), (88, 87, 99, 100), (97, 96, 108, 109), (98, 97, 109, 110), (99, 98, 110, 111), (92, 91, 103, 104), (100, 99, 111, 112), (93, 92, 104, 105), (101, 100, 112, 113), (94, 93, 105, 106), (102, 101, 113, 114), (95, 94, 106, 107), (163, 102, 114), (96, 95, 107, 108), (113, 112, 124, 125), (106, 105, 117, 118), (114, 113, 125, 126), (107, 106, 118, 119), (163, 114, 126), (108, 107, 119, 120), (109, 108, 120, 121), (110, 109, 121, 122), (111, 110, 122, 123), (104, 103, 115, 116), (112, 111, 123, 124), (105, 104, 116, 117), (122, 121, 133, 134), (123, 122, 134, 135), (116, 115, 127, 128), (124, 123, 135, 136), (117, 116, 128, 129), (125, 124, 136, 137), (118, 117, 129, 130), (126, 125, 137, 138), (119, 118, 130, 131), (163, 126, 138), (120, 119, 131, 132), (121, 120, 132, 133), (130, 129, 141, 142), (138, 137, 149, 150), (131, 130, 142, 143), (163, 138, 150), (132, 131, 143, 144), (133, 132, 144, 145), (134, 133, 145, 146), (135, 134, 146, 147), (128, 127, 139, 140), (136, 135, 147, 148), (129, 128, 140, 141), (137, 136, 148, 149), (146, 145, 157, 158), (147, 146, 158, 159), (140, 139, 151, 152), (148, 147, 159, 160), (141, 140, 152, 153), (149, 148, 160, 161), (142, 141, 153, 154), (150, 149, 161, 162), (143, 142, 154, 155), (163, 150, 162), (144, 143, 155, 156), (145, 144, 156, 157), (162, 161, 174, 175), (155, 154, 167, 168), (163, 162, 175), (156, 155, 168, 169), (157, 156, 169, 170), (158, 157, 170, 171), (159, 158, 171, 172), (152, 151, 164, 165), (160, 159, 172, 173), (153, 152, 165, 166), (161, 160, 173, 174), (154, 153, 166, 167), (172, 171, 183, 184), (165, 164, 176, 177), (173, 172, 184, 185), (166, 165, 177, 178), (174, 173, 185, 186), (167, 166, 178, 179), (175, 174, 186, 187), (168, 167, 179, 180), (163, 175, 187), (169, 168, 180, 181), (170, 169, 181, 182), (171, 170, 182, 183), (163, 187, 199), (181, 180, 192, 193), (182, 181, 193, 194), (183, 182, 194, 195), (184, 183, 195, 196), (177, 176, 188, 189), (185, 184, 196, 197), (178, 177, 189, 190), (186, 185, 197, 198), (179, 178, 190, 191), (187, 186, 198, 199), (180, 179, 191, 192), (189, 188, 200, 201), (197, 196, 208, 209), (190, 189, 201, 202), (198, 197, 209, 210), (191, 190, 202, 203), (199, 198, 210, 211), (192, 191, 203, 204), (163, 199, 211), (193, 192, 204, 205), (194, 193, 205, 206), (195, 194, 206, 207), (196, 195, 207, 208), (205, 204, 216, 217), (206, 205, 217, 218), (207, 206, 218, 219), (208, 207, 219, 220), (201, 200, 212, 213), (209, 208, 220, 221), (202, 201, 213, 214), (210, 209, 221, 222), (203, 202, 214, 215), (211, 210, 222, 223), (204, 203, 215, 216), (163, 211, 223), (221, 220, 232, 233), (214, 213, 225, 226), (222, 221, 233, 234), (215, 214, 226, 227), (223, 222, 234, 235), (216, 215, 227, 228), (163, 223, 235), (217, 216, 228, 229), (218, 217, 229, 230), (219, 218, 230, 231), (220, 219, 231, 232), (213, 212, 224, 225), (230, 229, 241, 242), (231, 230, 242, 243), (232, 231, 243, 244), (225, 224, 236, 237), (233, 232, 244, 245), (226, 225, 237, 238), (234, 233, 245, 246), (227, 226, 238, 239), (235, 234, 246, 247), (228, 227, 239, 240), (163, 235, 247), (229, 228, 240, 241), (238, 237, 249, 250), (246, 245, 257, 258), (239, 238, 250, 251), (247, 246, 258, 259), (240, 239, 251, 252), (163, 247, 259), (241, 240, 252, 253), (242, 241, 253, 254), (243, 242, 254, 255), (244, 243, 255, 256), (237, 236, 248, 249), (245, 244, 256, 257), (254, 253, 265, 266), (255, 254, 266, 267), (256, 255, 267, 268), (249, 248, 260, 261), (257, 256, 268, 269), (250, 249, 261, 262), (258, 257, 269, 270), (251, 250, 262, 263), (259, 258, 270, 271), (252, 251, 263, 264), (163, 259, 271), (253, 252, 264, 265), (270, 269, 281, 282), (263, 262, 274, 275), (271, 270, 282, 283), (264, 263, 275, 276), (163, 271, 283), (265, 264, 276, 277), (266, 265, 277, 278), (267, 266, 278, 279), (268, 267, 279, 280), (261, 260, 272, 273), (269, 268, 280, 281), (262, 261, 273, 274), (279, 278, 290, 291), (280, 279, 291, 292), (273, 272, 284, 285), (281, 280, 292, 293), (274, 273, 285, 286), (282, 281, 293, 294), (275, 274, 286, 287), (283, 282, 294, 295), (276, 275, 287, 288), (163, 283, 295), (277, 276, 288, 289), (278, 277, 289, 290), (295, 294, 306, 307), (288, 287, 299, 300), (163, 295, 307), (289, 288, 300, 301), (290, 289, 301, 302), (291, 290, 302, 303), (292, 291, 303, 304), (285, 284, 296, 297), (293, 292, 304, 305), (286, 285, 297, 298), (294, 293, 305, 306), (287, 286, 298, 299), (304, 303, 315, 316), (297, 296, 308, 309), (305, 304, 316, 317), (298, 297, 309, 310), (306, 305, 317, 318), (299, 298, 310, 311), (307, 306, 318, 319), (300, 299, 311, 312), (163, 307, 319), (301, 300, 312, 313), (302, 301, 313, 314), (303, 302, 314, 315), (312, 311, 323, 324), (163, 319, 331), (313, 312, 324, 325), (314, 313, 325, 326), (315, 314, 326, 327), (316, 315, 327, 328), (309, 308, 320, 321), (317, 316, 328, 329), (310, 309, 321, 322), (318, 317, 329, 330), (311, 310, 322, 323), (319, 318, 330, 331), (328, 327, 339, 340), (321, 320, 332, 333), (329, 328, 340, 341), (322, 321, 333, 334), (330, 329, 341, 342), (323, 322, 334, 335), (331, 330, 342, 343), (324, 323, 335, 336), (163, 331, 343), (325, 324, 336, 337), (326, 325, 337, 338), (327, 326, 338, 339), (163, 343, 355), (337, 336, 348, 349), (338, 337, 349, 350), (339, 338, 350, 351), (340, 339, 351, 352), (333, 332, 344, 345), (341, 340, 352, 353), (334, 333, 345, 346), (342, 341, 353, 354), (335, 334, 346, 347), (343, 342, 354, 355), (336, 335, 347, 348), (345, 344, 356, 357), (353, 352, 364, 365), (346, 345, 357, 358), (354, 353, 365, 366), (347, 346, 358, 359), (355, 354, 366, 367), (348, 347, 359, 360), (163, 355, 367), (349, 348, 360, 361), (350, 349, 361, 362), (351, 350, 362, 363), (352, 351, 363, 364), (361, 360, 372, 373), (362, 361, 373, 374), (363, 362, 374, 375), (364, 363, 375, 376), (357, 356, 368, 369), (365, 364, 376, 377), (358, 357, 369, 370), (366, 365, 377, 378), (359, 358, 370, 371), (367, 366, 378, 379), (360, 359, 371, 372), (163, 367, 379), (377, 376, 382, 6), (370, 369, 1, 2), (378, 377, 6, 383), (371, 370, 2, 3), (379, 378, 383, 384), (372, 371, 3, 4), (163, 379, 384), (373, 372, 4, 5), (374, 373, 5, 380), (375, 374, 380, 381), (376, 375, 381, 382), (369, 368, 0, 1)])
me_sphere_001.polygons.foreach_set('use_smooth', [True] * 384)
_uv = me_sphere_001.uv_layers.new(name='UVMap')
_uv.uv.foreach_set('vector', [0.75, 0.2528, 0.75, 0.3359, 0.7188, 0.3359, 0.7188, 0.2528, 0.75, 0.8345, 0.75, 0.9176, 0.7188, 0.9176, 0.7188, 0.8345, 0.75, 0.1697, 0.75, 0.2528, 0.7188, 0.2528, 0.7188, 0.1697, 0.75, 0.7514, 0.75, 0.8345, 0.7188, 0.8345, 0.7188, 0.7514, 0.75, 0.08663, 0.75, 0.1697, 0.7188, 0.1697, 0.7187, 0.08663, 0.75, 0.6683, 0.75, 0.7514, 0.7188, 0.7514, 0.7188, 0.6683, 0.7344, 0.003537, 0.75, 0.08663, 0.7187, 0.08663, 0.75, 0.5852, 0.75, 0.6683, 0.7188, 0.6683, 0.7188, 0.5852, 0.75, 0.5021, 0.75, 0.5852, 0.7188, 0.5852, 0.7188, 0.5021, 0.75, 0.419, 0.75, 0.5021, 0.7188, 0.5021, 0.7188, 0.419, 0.75, 0.3359, 0.75, 0.419, 0.7188, 0.419, 0.7188, 0.3359, 0.75, 0.9176, 0.75, 1.001, 0.7188, 1.001, 0.7188, 0.9176, 0.7188, 0.3359, 0.7188, 0.419, 0.6875, 0.419, 0.6875, 0.3359, 0.7188, 0.9176, 0.7188, 1.001, 0.6875, 1.001, 0.6875, 0.9176, 0.7188, 0.2528, 0.7188, 0.3359, 0.6875, 0.3359, 0.6875, 0.2528, 0.7188, 0.8345, 0.7188, 0.9176, 0.6875, 0.9176, 0.6875, 0.8345, 0.7188, 0.1697, 0.7188, 0.2528, 0.6875, 0.2528, 0.6875, 0.1697, 0.7188, 0.7514, 0.7188, 0.8345, 0.6875, 0.8345, 0.6875, 0.7514, 0.7187, 0.08663, 0.7188, 0.1697, 0.6875, 0.1697, 0.6875, 0.08663, 0.7188, 0.6683, 0.7188, 0.7514, 0.6875, 0.7514, 0.6875, 0.6683, 0.7031, 0.003537, 0.7187, 0.08663, 0.6875, 0.08663, 0.7188, 0.5852, 0.7188, 0.6683, 0.6875, 0.6683, 0.6875, 0.5852, 0.7188, 0.5021, 0.7188, 0.5852, 0.6875, 0.5852, 0.6875, 0.5021, 0.7188, 0.419, 0.7188, 0.5021, 0.6875, 0.5021, 0.6875, 0.419, 0.6875, 0.6683, 0.6875, 0.7514, 0.6562, 0.7514, 0.6562, 0.6683, 0.6719, 0.003537, 0.6875, 0.08663, 0.6562, 0.08663, 0.6875, 0.5852, 0.6875, 0.6683, 0.6562, 0.6683, 0.6562, 0.5852, 0.6875, 0.5021, 0.6875, 0.5852, 0.6562, 0.5852, 0.6562, 0.5021, 0.6875, 0.419, 0.6875, 0.5021, 0.6562, 0.5021, 0.6562, 0.419, 0.6875, 0.3359, 0.6875, 0.419, 0.6562, 0.419, 0.6562, 0.3359, 0.6875, 0.9176, 0.6875, 1.001, 0.6562, 1.001, 0.6562, 0.9176, 0.6875, 0.2528, 0.6875, 0.3359, 0.6562, 0.3359, 0.6562, 0.2528, 0.6875, 0.8345, 0.6875, 0.9176, 0.6562, 0.9176, 0.6562, 0.8345, 0.6875, 0.1697, 0.6875, 0.2528, 0.6562, 0.2528, 0.6562, 0.1697, 0.6875, 0.7514, 0.6875, 0.8345, 0.6562, 0.8345, 0.6562, 0.7514, 0.6875, 0.08663, 0.6875, 0.1697, 0.6562, 0.1697, 0.6562, 0.08663, 0.6562, 0.3359, 0.6562, 0.419, 0.625, 0.419, 0.625, 0.3359, 0.6562, 0.9176, 0.6562, 1.001, 0.625, 1.001, 0.625, 0.9176, 0.6562, 0.2528, 0.6562, 0.3359, 0.625, 0.3359, 0.625, 0.2528, 0.6562, 0.8345, 0.6562, 0.9176, 0.625, 0.9176, 0.625, 0.8345, 0.6562, 0.1697, 0.6562, 0.2528, 0.625, 0.2528, 0.625, 0.1697, 0.6562, 0.7514, 0.6562, 0.8345, 0.625, 0.8345, 0.625, 0.7514, 0.6562, 0.08663, 0.6562, 0.1697, 0.625, 0.1697, 0.625, 0.08663, 0.6562, 0.6683, 0.6562, 0.7514, 0.625, 0.7514, 0.625, 0.6683, 0.6406, 0.003537, 0.6562, 0.08663, 0.625, 0.08663, 0.6562, 0.5852, 0.6562, 0.6683, 0.625, 0.6683, 0.625, 0.5852, 0.6562, 0.5021, 0.6562, 0.5852, 0.625, 0.5852, 0.625, 0.5021, 0.6562, 0.419, 0.6562, 0.5021, 0.625, 0.5021, 0.625, 0.419, 0.6094, 0.003537, 0.625, 0.08663, 0.5937, 0.08663, 0.625, 0.5852, 0.625, 0.6683, 0.5937, 0.6683, 0.5937, 0.5852, 0.625, 0.5021, 0.625, 0.5852, 0.5937, 0.5852, 0.5938, 0.5021, 0.625, 0.419, 0.625, 0.5021, 0.5938, 0.5021, 0.5937, 0.419, 0.625, 0.3359, 0.625, 0.419, 0.5937, 0.419, 0.5937, 0.3359, 0.625, 0.9176, 0.625, 1.001, 0.5937, 1.001, 0.5937, 0.9176, 0.625, 0.2528, 0.625, 0.3359, 0.5937, 0.3359, 0.5937, 0.2528, 0.625, 0.8345, 0.625, 0.9176, 0.5937, 0.9176, 0.5937, 0.8345, 0.625, 0.1697, 0.625, 0.2528, 0.5937, 0.2528, 0.5937, 0.1697, 0.625, 0.7514, 0.625, 0.8345, 0.5937, 0.8345, 0.5937, 0.7514, 0.625, 0.08663, 0.625, 0.1697, 0.5937, 0.1697, 0.5937, 0.08663, 0.625, 0.6683, 0.625, 0.7514, 0.5937, 0.7514, 0.5937, 0.6683, 0.5937, 0.2528, 0.5937, 0.3359, 0.5625, 0.3359, 0.5625, 0.2528, 0.5937, 0.8345, 0.5937, 0.9176, 0.5625, 0.9176, 0.5625, 0.8345, 0.5937, 0.1697, 0.5937, 0.2528, 0.5625, 0.2528, 0.5625, 0.1697, 0.5937, 0.7514, 0.5937, 0.8345, 0.5625, 0.8345, 0.5625, 0.7514, 0.5937, 0.08663, 0.5937, 0.1697, 0.5625, 0.1697, 0.5625, 0.08663, 0.5937, 0.6683, 0.5937, 0.7514, 0.5625, 0.7514, 0.5625, 0.6683, 0.5781, 0.003537, 0.5937, 0.08663, 0.5625, 0.08663, 0.5937, 0.5852, 0.5937, 0.6683, 0.5625, 0.6683, 0.5625, 0.5852, 0.5938, 0.5021, 0.5937, 0.5852, 0.5625, 0.5852, 0.5625, 0.5021, 0.5937, 0.419, 0.5938, 0.5021, 0.5625, 0.5021, 0.5625, 0.419, 0.5937, 0.3359, 0.5937, 0.419, 0.5625, 0.419, 0.5625, 0.3359, 0.5937, 0.9176, 0.5937, 1.001, 0.5625, 1.001, 0.5625, 0.9176, 0.5625, 0.5021, 0.5625, 0.5852, 0.5312, 0.5852, 0.5312, 0.5021, 0.5625, 0.419, 0.5625, 0.5021, 0.5312, 0.5021, 0.5312, 0.419, 0.5625, 0.3359, 0.5625, 0.419, 0.5312, 0.419, 0.5312, 0.3359, 0.5625, 0.9176, 0.5625, 1.001, 0.5312, 1.001, 0.5312, 0.9176, 0.5625, 0.2528, 0.5625, 0.3359, 0.5312, 0.3359, 0.5312, 0.2528, 0.5625, 0.8345, 0.5625, 0.9176, 0.5312, 0.9176, 0.5312, 0.8345, 0.5625, 0.1697, 0.5625, 0.2528, 0.5312, 0.2528, 0.5312, 0.1697, 0.5625, 0.7514, 0.5625, 0.8345, 0.5312, 0.8345, 0.5312, 0.7514, 0.5625, 0.08663, 0.5625, 0.1697, 0.5312, 0.1697, 0.5312, 0.08663, 0.5625, 0.6683, 0.5625, 0.7514, 0.5312, 0.7514, 0.5312, 0.6683, 0.5469, 0.003537, 0.5625, 0.08663, 0.5312, 0.08663, 0.5625, 0.5852, 0.5625, 0.6683, 0.5312, 0.6683, 0.5312, 0.5852, 0.5312, 0.8345, 0.5312, 0.9176, 0.5, 0.9176, 0.5, 0.8345, 0.5312, 0.1697, 0.5312, 0.2528, 0.5, 0.2528, 0.5, 0.1697, 0.5312, 0.7514, 0.5312, 0.8345, 0.5, 0.8345, 0.5, 0.7514, 0.5312, 0.08663, 0.5312, 0.1697, 0.5, 0.1697, 0.5, 0.08663, 0.5312, 0.6683, 0.5312, 0.7514, 0.5, 0.7514, 0.5, 0.6683, 0.5156, 0.003537, 0.5312, 0.08663, 0.5, 0.08663, 0.5312, 0.5852, 0.5312, 0.6683, 0.5, 0.6683, 0.5, 0.5852, 0.5312, 0.5021, 0.5312, 0.5852, 0.5, 0.5852, 0.5, 0.5021, 0.5312, 0.419, 0.5312, 0.5021, 0.5, 0.5021, 0.5, 0.419, 0.5312, 0.3359, 0.5312, 0.419, 0.5, 0.419, 0.5, 0.3359, 0.5312, 0.9176, 0.5312, 1.001, 0.5, 1.001, 0.5, 0.9176, 0.5312, 0.2528, 0.5312, 0.3359, 0.5, 0.3359, 0.5, 0.2528, 0.5, 0.5021, 0.5, 0.5852, 0.4687, 0.5852, 0.4687, 0.5021, 0.5, 0.419, 0.5, 0.5021, 0.4687, 0.5021, 0.4687, 0.419, 0.5, 0.3359, 0.5, 0.419, 0.4687, 0.419, 0.4687, 0.3359, 0.5, 0.9176, 0.5, 1.001, 0.4687, 1.001, 0.4687, 0.9176, 0.5, 0.2528, 0.5, 0.3359, 0.4687, 0.3359, 0.4687, 0.2528, 0.5, 0.8345, 0.5, 0.9176, 0.4687, 0.9176, 0.4687, 0.8345, 0.5, 0.1697, 0.5, 0.2528, 0.4687, 0.2528, 0.4687, 0.1697, 0.5, 0.7514, 0.5, 0.8345, 0.4687, 0.8345, 0.4687, 0.7514, 0.5, 0.08663, 0.5, 0.1697, 0.4687, 0.1697, 0.4687, 0.08663, 0.5, 0.6683, 0.5, 0.7514, 0.4687, 0.7514, 0.4687, 0.6683, 0.4844, 0.003537, 0.5, 0.08663, 0.4687, 0.08663, 0.5, 0.5852, 0.5, 0.6683, 0.4687, 0.6683, 0.4687, 0.5852, 0.4687, 0.1697, 0.4687, 0.2528, 0.4375, 0.2528, 0.4375, 0.1697, 0.4687, 0.7514, 0.4687, 0.8345, 0.4375, 0.8345, 0.4375, 0.7514, 0.4687, 0.08663, 0.4687, 0.1697, 0.4375, 0.1697, 0.4375, 0.08663, 0.4687, 0.6683, 0.4687, 0.7514, 0.4375, 0.7514, 0.4375, 0.6683, 0.4531, 0.003537, 0.4687, 0.08663, 0.4375, 0.08663, 0.4687, 0.5852, 0.4687, 0.6683, 0.4375, 0.6683, 0.4375, 0.5852, 0.4687, 0.5021, 0.4687, 0.5852, 0.4375, 0.5852, 0.4375, 0.5021, 0.4687, 0.419, 0.4687, 0.5021, 0.4375, 0.5021, 0.4375, 0.419, 0.4687, 0.3359, 0.4687, 0.419, 0.4375, 0.419, 0.4375, 0.3359, 0.4687, 0.9176, 0.4687, 1.001, 0.4375, 1.001, 0.4375, 0.9176, 0.4687, 0.2528, 0.4687, 0.3359, 0.4375, 0.3359, 0.4375, 0.2528, 0.4687, 0.8345, 0.4687, 0.9176, 0.4375, 0.9176, 0.4375, 0.8345, 0.4375, 0.419, 0.4375, 0.5021, 0.4062, 0.5021, 0.4062, 0.419, 0.4375, 0.3359, 0.4375, 0.419, 0.4062, 0.419, 0.4062, 0.3359, 0.4375, 0.9176, 0.4375, 1.001, 0.4062, 1.001, 0.4062, 0.9176, 0.4375, 0.2528, 0.4375, 0.3359, 0.4062, 0.3359, 0.4062, 0.2528, 0.4375, 0.8345, 0.4375, 0.9176, 0.4062, 0.9176, 0.4062, 0.8345, 0.4375, 0.1697, 0.4375, 0.2528, 0.4062, 0.2528, 0.4062, 0.1697, 0.4375, 0.7514, 0.4375, 0.8345, 0.4062, 0.8345, 0.4062, 0.7514, 0.4375, 0.08663, 0.4375, 0.1697, 0.4062, 0.1697, 0.4062, 0.08663, 0.4375, 0.6683, 0.4375, 0.7514, 0.4062, 0.7514, 0.4062, 0.6683, 0.4219, 0.003537, 0.4375, 0.08663, 0.4062, 0.08663, 0.4375, 0.5852, 0.4375, 0.6683, 0.4062, 0.6683, 0.4062, 0.5852, 0.4375, 0.5021, 0.4375, 0.5852, 0.4062, 0.5852, 0.4062, 0.5021, 0.4062, 0.7514, 0.4062, 0.8345, 0.375, 0.8345, 0.375, 0.7514, 0.4062, 0.08663, 0.4062, 0.1697, 0.375, 0.1697, 0.375, 0.08663, 0.4062, 0.6683, 0.4062, 0.7514, 0.375, 0.7514, 0.375, 0.6683, 0.3906, 0.003537, 0.4062, 0.08663, 0.375, 0.08663, 0.4062, 0.5852, 0.4062, 0.6683, 0.375, 0.6683, 0.375, 0.5852, 0.4062, 0.5021, 0.4062, 0.5852, 0.375, 0.5852, 0.375, 0.5021, 0.4062, 0.419, 0.4062, 0.5021, 0.375, 0.5021, 0.375, 0.419, 0.4062, 0.3359, 0.4062, 0.419, 0.375, 0.419, 0.375, 0.3359, 0.4062, 0.9176, 0.4062, 1.001, 0.375, 1.001, 0.375, 0.9176, 0.4062, 0.2528, 0.4062, 0.3359, 0.375, 0.3359, 0.375, 0.2528, 0.4062, 0.8345, 0.4062, 0.9176, 0.375, 0.9176, 0.375, 0.8345, 0.4062, 0.1697, 0.4062, 0.2528, 0.375, 0.2528, 0.375, 0.1697, 0.375, 0.419, 0.375, 0.5021, 0.3437, 0.5021, 0.3437, 0.419, 0.375, 0.3359, 0.375, 0.419, 0.3437, 0.419, 0.3437, 0.3359, 0.375, 0.9176, 0.375, 1.001, 0.3437, 1.001, 0.3437, 0.9176, 0.375, 0.2528, 0.375, 0.3359, 0.3437, 0.3359, 0.3437, 0.2528, 0.375, 0.8345, 0.375, 0.9176, 0.3437, 0.9176, 0.3437, 0.8345, 0.375, 0.1697, 0.375, 0.2528, 0.3437, 0.2528, 0.3437, 0.1697, 0.375, 0.7514, 0.375, 0.8345, 0.3437, 0.8345, 0.3437, 0.7514, 0.375, 0.08663, 0.375, 0.1697, 0.3437, 0.1697, 0.3437, 0.08663, 0.375, 0.6683, 0.375, 0.7514, 0.3437, 0.7514, 0.3437, 0.6683, 0.3594, 0.003537, 0.375, 0.08663, 0.3437, 0.08663, 0.375, 0.5852, 0.375, 0.6683, 0.3437, 0.6683, 0.3437, 0.5852, 0.375, 0.5021, 0.375, 0.5852, 0.3437, 0.5852, 0.3437, 0.5021, 0.3437, 0.08663, 0.3437, 0.1697, 0.3125, 0.1697, 0.3125, 0.08663, 0.3437, 0.6683, 0.3437, 0.7514, 0.3125, 0.7514, 0.3125, 0.6683, 0.3281, 0.003537, 0.3437, 0.08663, 0.3125, 0.08663, 0.3437, 0.5852, 0.3437, 0.6683, 0.3125, 0.6683, 0.3125, 0.5852, 0.3437, 0.5021, 0.3437, 0.5852, 0.3125, 0.5852, 0.3125, 0.5021, 0.3437, 0.419, 0.3437, 0.5021, 0.3125, 0.5021, 0.3125, 0.419, 0.3437, 0.3359, 0.3437, 0.419, 0.3125, 0.419, 0.3125, 0.3359, 0.3437, 0.9176, 0.3437, 1.001, 0.3125, 1.001, 0.3125, 0.9176, 0.3437, 0.2528, 0.3437, 0.3359, 0.3125, 0.3359, 0.3125, 0.2528, 0.3437, 0.8345, 0.3437, 0.9176, 0.3125, 0.9176, 0.3125, 0.8345, 0.3437, 0.1697, 0.3437, 0.2528, 0.3125, 0.2528, 0.3125, 0.1697, 0.3437, 0.7514, 0.3437, 0.8345, 0.3125, 0.8345, 0.3125, 0.7514, 0.3125, 0.3359, 0.3125, 0.419, 0.2812, 0.419, 0.2812, 0.3359, 0.3125, 0.9176, 0.3125, 1.001, 0.2812, 1.001, 0.2812, 0.9176, 0.3125, 0.2528, 0.3125, 0.3359, 0.2812, 0.3359, 0.2812, 0.2528, 0.3125, 0.8345, 0.3125, 0.9176, 0.2812, 0.9176, 0.2812, 0.8345, 0.3125, 0.1697, 0.3125, 0.2528, 0.2812, 0.2528, 0.2812, 0.1697, 0.3125, 0.7514, 0.3125, 0.8345, 0.2812, 0.8345, 0.2812, 0.7514, 0.3125, 0.08663, 0.3125, 0.1697, 0.2812, 0.1697, 0.2812, 0.08663, 0.3125, 0.6683, 0.3125, 0.7514, 0.2812, 0.7514, 0.2812, 0.6683, 0.2969, 0.003537, 0.3125, 0.08663, 0.2812, 0.08663, 0.3125, 0.5852, 0.3125, 0.6683, 0.2812, 0.6683, 0.2812, 0.5852, 0.3125, 0.5021, 0.3125, 0.5852, 0.2812, 0.5852, 0.2812, 0.5021, 0.3125, 0.419, 0.3125, 0.5021, 0.2812, 0.5021, 0.2812, 0.419, 0.2656, 0.003537, 0.2812, 0.08663, 0.25, 0.08663, 0.2812, 0.5852, 0.2812, 0.6683, 0.25, 0.6683, 0.25, 0.5852, 0.2812, 0.5021, 0.2812, 0.5852, 0.25, 0.5852, 0.25, 0.5021, 0.2812, 0.419, 0.2812, 0.5021, 0.25, 0.5021, 0.25, 0.419, 0.2812, 0.3359, 0.2812, 0.419, 0.25, 0.419, 0.25, 0.3359, 0.2812, 0.9176, 0.2812, 1.001, 0.25, 1.001, 0.25, 0.9176, 0.2812, 0.2528, 0.2812, 0.3359, 0.25, 0.3359, 0.25, 0.2528, 0.2812, 0.8345, 0.2812, 0.9176, 0.25, 0.9176, 0.25, 0.8345, 0.2812, 0.1697, 0.2812, 0.2528, 0.25, 0.2528, 0.25, 0.1697, 0.2812, 0.7514, 0.2812, 0.8345, 0.25, 0.8345, 0.25, 0.7514, 0.2812, 0.08663, 0.2812, 0.1697, 0.25, 0.1697, 0.25, 0.08663, 0.2812, 0.6683, 0.2812, 0.7514, 0.25, 0.7514, 0.25, 0.6683, 0.25, 0.9176, 0.25, 1.001, 0.2187, 1.001, 0.2187, 0.9176, 0.25, 0.2528, 0.25, 0.3359, 0.2187, 0.3359, 0.2188, 0.2528, 0.25, 0.8345, 0.25, 0.9176, 0.2187, 0.9176, 0.2188, 0.8345, 0.25, 0.1697, 0.25, 0.2528, 0.2188, 0.2528, 0.2188, 0.1697, 0.25, 0.7514, 0.25, 0.8345, 0.2188, 0.8345, 0.2187, 0.7514, 0.25, 0.08663, 0.25, 0.1697, 0.2188, 0.1697, 0.2188, 0.08663, 0.25, 0.6683, 0.25, 0.7514, 0.2187, 0.7514, 0.2187, 0.6683, 0.2344, 0.003537, 0.25, 0.08663, 0.2188, 0.08663, 0.25, 0.5852, 0.25, 0.6683, 0.2187, 0.6683, 0.2187, 0.5852, 0.25, 0.5021, 0.25, 0.5852, 0.2187, 0.5852, 0.2188, 0.5021, 0.25, 0.419, 0.25, 0.5021, 0.2188, 0.5021, 0.2187, 0.419, 0.25, 0.3359, 0.25, 0.419, 0.2187, 0.419, 0.2187, 0.3359, 0.2187, 0.5852, 0.2187, 0.6683, 0.1875, 0.6683, 0.1875, 0.5852, 0.2188, 0.5021, 0.2187, 0.5852, 0.1875, 0.5852, 0.1875, 0.5021, 0.2187, 0.419, 0.2188, 0.5021, 0.1875, 0.5021, 0.1875, 0.419, 0.2187, 0.3359, 0.2187, 0.419, 0.1875, 0.419, 0.1875, 0.3359, 0.2187, 0.9176, 0.2187, 1.001, 0.1875, 1.001, 0.1875, 0.9176, 0.2188, 0.2528, 0.2187, 0.3359, 0.1875, 0.3359, 0.1875, 0.2528, 0.2188, 0.8345, 0.2187, 0.9176, 0.1875, 0.9176, 0.1875, 0.8345, 0.2188, 0.1697, 0.2188, 0.2528, 0.1875, 0.2528, 0.1875, 0.1697, 0.2187, 0.7514, 0.2188, 0.8345, 0.1875, 0.8345, 0.1875, 0.7514, 0.2188, 0.08663, 0.2188, 0.1697, 0.1875, 0.1697, 0.1875, 0.08663, 0.2187, 0.6683, 0.2187, 0.7514, 0.1875, 0.7514, 0.1875, 0.6683, 0.2031, 0.003537, 0.2188, 0.08663, 0.1875, 0.08663, 0.1875, 0.2528, 0.1875, 0.3359, 0.1563, 0.3359, 0.1563, 0.2528, 0.1875, 0.8345, 0.1875, 0.9176, 0.1562, 0.9176, 0.1563, 0.8345, 0.1875, 0.1697, 0.1875, 0.2528, 0.1563, 0.2528, 0.1563, 0.1697, 0.1875, 0.7514, 0.1875, 0.8345, 0.1563, 0.8345, 0.1562, 0.7514, 0.1875, 0.08663, 0.1875, 0.1697, 0.1563, 0.1697, 0.1563, 0.08663, 0.1875, 0.6683, 0.1875, 0.7514, 0.1562, 0.7514, 0.1562, 0.6683, 0.1719, 0.003537, 0.1875, 0.08663, 0.1563, 0.08663, 0.1875, 0.5852, 0.1875, 0.6683, 0.1562, 0.6683, 0.1562, 0.5852, 0.1875, 0.5021, 0.1875, 0.5852, 0.1562, 0.5852, 0.1563, 0.5021, 0.1875, 0.419, 0.1875, 0.5021, 0.1563, 0.5021, 0.1562, 0.419, 0.1875, 0.3359, 0.1875, 0.419, 0.1562, 0.419, 0.1563, 0.3359, 0.1875, 0.9176, 0.1875, 1.001, 0.1563, 1.001, 0.1562, 0.9176, 0.1563, 0.5021, 0.1562, 0.5852, 0.125, 0.5852, 0.125, 0.5021, 0.1562, 0.419, 0.1563, 0.5021, 0.125, 0.5021, 0.125, 0.419, 0.1563, 0.3359, 0.1562, 0.419, 0.125, 0.419, 0.125, 0.3359, 0.1562, 0.9176, 0.1563, 1.001, 0.125, 1.001, 0.125, 0.9176, 0.1563, 0.2528, 0.1563, 0.3359, 0.125, 0.3359, 0.125, 0.2528, 0.1563, 0.8345, 0.1562, 0.9176, 0.125, 0.9176, 0.125, 0.8345, 0.1563, 0.1697, 0.1563, 0.2528, 0.125, 0.2528, 0.125, 0.1697, 0.1562, 0.7514, 0.1563, 0.8345, 0.125, 0.8345, 0.125, 0.7514, 0.1563, 0.08663, 0.1563, 0.1697, 0.125, 0.1697, 0.125, 0.08663, 0.1562, 0.6683, 0.1562, 0.7514, 0.125, 0.7514, 0.125, 0.6683, 0.1406, 0.003537, 0.1563, 0.08663, 0.125, 0.08663, 0.1562, 0.5852, 0.1562, 0.6683, 0.125, 0.6683, 0.125, 0.5852, 0.125, 0.8345, 0.125, 0.9176, 0.09375, 0.9176, 0.09375, 0.8345, 0.125, 0.1697, 0.125, 0.2528, 0.09375, 0.2528, 0.09375, 0.1697, 0.125, 0.7514, 0.125, 0.8345, 0.09375, 0.8345, 0.09375, 0.7514, 0.125, 0.08663, 0.125, 0.1697, 0.09375, 0.1697, 0.09375, 0.08663, 0.125, 0.6683, 0.125, 0.7514, 0.09375, 0.7514, 0.09375, 0.6683, 0.1094, 0.003537, 0.125, 0.08663, 0.09375, 0.08663, 0.125, 0.5852, 0.125, 0.6683, 0.09375, 0.6683, 0.09375, 0.5852, 0.125, 0.5021, 0.125, 0.5852, 0.09375, 0.5852, 0.09375, 0.5021, 0.125, 0.419, 0.125, 0.5021, 0.09375, 0.5021, 0.09375, 0.419, 0.125, 0.3359, 0.125, 0.419, 0.09375, 0.419, 0.09375, 0.3359, 0.125, 0.9176, 0.125, 1.001, 0.09375, 1.001, 0.09375, 0.9176, 0.125, 0.2528, 0.125, 0.3359, 0.09375, 0.3359, 0.09375, 0.2528, 0.09375, 0.5021, 0.09375, 0.5852, 0.0625, 0.5852, 0.0625, 0.5021, 0.09375, 0.419, 0.09375, 0.5021, 0.0625, 0.5021, 0.0625, 0.419, 0.09375, 0.3359, 0.09375, 0.419, 0.0625, 0.419, 0.0625, 0.3359, 0.09375, 0.9176, 0.09375, 1.001, 0.0625, 1.001, 0.0625, 0.9176, 0.09375, 0.2528, 0.09375, 0.3359, 0.0625, 0.3359, 0.0625, 0.2528, 0.09375, 0.8345, 0.09375, 0.9176, 0.0625, 0.9176, 0.0625, 0.8345, 0.09375, 0.1697, 0.09375, 0.2528, 0.0625, 0.2528, 0.0625, 0.1697, 0.09375, 0.7514, 0.09375, 0.8345, 0.0625, 0.8345, 0.0625, 0.7514, 0.09375, 0.08663, 0.09375, 0.1697, 0.0625, 0.1697, 0.0625, 0.08663, 0.09375, 0.6683, 0.09375, 0.7514, 0.0625, 0.7514, 0.0625, 0.6683, 0.07813, 0.003537, 0.09375, 0.08663, 0.0625, 0.08663, 0.09375, 0.5852, 0.09375, 0.6683, 0.0625, 0.6683, 0.0625, 0.5852, 0.0625, 0.1697, 0.0625, 0.2528, 0.03125, 0.2528, 0.03125, 0.1697, 0.0625, 0.7514, 0.0625, 0.8345, 0.03125, 0.8345, 0.03125, 0.7514, 0.0625, 0.08663, 0.0625, 0.1697, 0.03125, 0.1697, 0.03125, 0.08663, 0.0625, 0.6683, 0.0625, 0.7514, 0.03125, 0.7514, 0.03125, 0.6683, 0.04688, 0.003537, 0.0625, 0.08663, 0.03125, 0.08663, 0.0625, 0.5852, 0.0625, 0.6683, 0.03125, 0.6683, 0.03125, 0.5852, 0.0625, 0.5021, 0.0625, 0.5852, 0.03125, 0.5852, 0.03125, 0.5021, 0.0625, 0.419, 0.0625, 0.5021, 0.03125, 0.5021, 0.03125, 0.419, 0.0625, 0.3359, 0.0625, 0.419, 0.03125, 0.419, 0.03125, 0.3359, 0.0625, 0.9176, 0.0625, 1.001, 0.03125, 1.001, 0.03125, 0.9176, 0.0625, 0.2528, 0.0625, 0.3359, 0.03125, 0.3359, 0.03125, 0.2528, 0.0625, 0.8345, 0.0625, 0.9176, 0.03125, 0.9176, 0.03125, 0.8345, 0.03125, 0.419, 0.03125, 0.5021, 5.96e-08, 0.5021, 0.0, 0.419, 0.03125, 0.3359, 0.03125, 0.419, 0.0, 0.419, 0.0, 0.3359, 0.03125, 0.9176, 0.03125, 1.001, 0.0, 1.001, 0.0, 0.9176, 0.03125, 0.2528, 0.03125, 0.3359, 0.0, 0.3359, 5.96e-08, 0.2528, 0.03125, 0.8345, 0.03125, 0.9176, 0.0, 0.9176, 5.96e-08, 0.8345, 0.03125, 0.1697, 0.03125, 0.2528, 5.96e-08, 0.2528, 1.192e-07, 0.1697, 0.03125, 0.7514, 0.03125, 0.8345, 5.96e-08, 0.8345, 0.0, 0.7514, 0.03125, 0.08663, 0.03125, 0.1697, 1.192e-07, 0.1697, 2.384e-07, 0.08663, 0.03125, 0.6683, 0.03125, 0.7514, 0.0, 0.7514, 0.0, 0.6683, 0.01563, 0.003537, 0.03125, 0.08663, 2.384e-07, 0.08663, 0.03125, 0.5852, 0.03125, 0.6683, 0.0, 0.6683, 0.0, 0.5852, 0.03125, 0.5021, 0.03125, 0.5852, 0.0, 0.5852, 5.96e-08, 0.5021, 1.0, 0.08663, 1.0, 0.1697, 0.9688, 0.1697, 0.9688, 0.08663, 1.0, 0.6683, 1.0, 0.7514, 0.9688, 0.7514, 0.9688, 0.6683, 0.9844, 0.003537, 1.0, 0.08663, 0.9688, 0.08663, 1.0, 0.5852, 1.0, 0.6683, 0.9688, 0.6683, 0.9688, 0.5852, 1.0, 0.5021, 1.0, 0.5852, 0.9688, 0.5852, 0.9688, 0.5021, 1.0, 0.419, 1.0, 0.5021, 0.9688, 0.5021, 0.9688, 0.419, 1.0, 0.3359, 1.0, 0.419, 0.9688, 0.419, 0.9688, 0.3359, 1.0, 0.9176, 1.0, 1.001, 0.9688, 1.001, 0.9688, 0.9176, 1.0, 0.2528, 1.0, 0.3359, 0.9688, 0.3359, 0.9688, 0.2528, 1.0, 0.8345, 1.0, 0.9176, 0.9688, 0.9176, 0.9688, 0.8345, 1.0, 0.1697, 1.0, 0.2528, 0.9688, 0.2528, 0.9688, 0.1697, 1.0, 0.7514, 1.0, 0.8345, 0.9688, 0.8345, 0.9688, 0.7514, 0.9688, 0.3359, 0.9688, 0.419, 0.9375, 0.419, 0.9375, 0.3359, 0.9688, 0.9176, 0.9688, 1.001, 0.9375, 1.001, 0.9375, 0.9176, 0.9688, 0.2528, 0.9688, 0.3359, 0.9375, 0.3359, 0.9375, 0.2528, 0.9688, 0.8345, 0.9688, 0.9176, 0.9375, 0.9176, 0.9375, 0.8345, 0.9688, 0.1697, 0.9688, 0.2528, 0.9375, 0.2528, 0.9375, 0.1697, 0.9688, 0.7514, 0.9688, 0.8345, 0.9375, 0.8345, 0.9375, 0.7514, 0.9688, 0.08663, 0.9688, 0.1697, 0.9375, 0.1697, 0.9375, 0.08663, 0.9688, 0.6683, 0.9688, 0.7514, 0.9375, 0.7514, 0.9375, 0.6683, 0.9531, 0.003537, 0.9688, 0.08663, 0.9375, 0.08663, 0.9688, 0.5852, 0.9688, 0.6683, 0.9375, 0.6683, 0.9375, 0.5852, 0.9688, 0.5021, 0.9688, 0.5852, 0.9375, 0.5852, 0.9375, 0.5021, 0.9688, 0.419, 0.9688, 0.5021, 0.9375, 0.5021, 0.9375, 0.419, 0.9375, 0.6683, 0.9375, 0.7514, 0.9062, 0.7514, 0.9062, 0.6683, 0.9219, 0.003537, 0.9375, 0.08663, 0.9063, 0.08663, 0.9375, 0.5852, 0.9375, 0.6683, 0.9062, 0.6683, 0.9062, 0.5852, 0.9375, 0.5021, 0.9375, 0.5852, 0.9062, 0.5852, 0.9062, 0.5021, 0.9375, 0.419, 0.9375, 0.5021, 0.9062, 0.5021, 0.9062, 0.419, 0.9375, 0.3359, 0.9375, 0.419, 0.9062, 0.419, 0.9062, 0.3359, 0.9375, 0.9176, 0.9375, 1.001, 0.9062, 1.001, 0.9062, 0.9176, 0.9375, 0.2528, 0.9375, 0.3359, 0.9062, 0.3359, 0.9062, 0.2528, 0.9375, 0.8345, 0.9375, 0.9176, 0.9062, 0.9176, 0.9062, 0.8345, 0.9375, 0.1697, 0.9375, 0.2528, 0.9062, 0.2528, 0.9063, 0.1697, 0.9375, 0.7514, 0.9375, 0.8345, 0.9062, 0.8345, 0.9062, 0.7514, 0.9375, 0.08663, 0.9375, 0.1697, 0.9063, 0.1697, 0.9063, 0.08663, 0.9062, 0.3359, 0.9062, 0.419, 0.875, 0.419, 0.875, 0.3359, 0.9062, 0.9176, 0.9062, 1.001, 0.875, 1.001, 0.875, 0.9176, 0.9062, 0.2528, 0.9062, 0.3359, 0.875, 0.3359, 0.875, 0.2528, 0.9062, 0.8345, 0.9062, 0.9176, 0.875, 0.9176, 0.875, 0.8345, 0.9063, 0.1697, 0.9062, 0.2528, 0.875, 0.2528, 0.875, 0.1697, 0.9062, 0.7514, 0.9062, 0.8345, 0.875, 0.8345, 0.875, 0.7514, 0.9063, 0.08663, 0.9063, 0.1697, 0.875, 0.1697, 0.875, 0.08663, 0.9062, 0.6683, 0.9062, 0.7514, 0.875, 0.7514, 0.875, 0.6683, 0.8906, 0.003537, 0.9063, 0.08663, 0.875, 0.08663, 0.9062, 0.5852, 0.9062, 0.6683, 0.875, 0.6683, 0.875, 0.5852, 0.9062, 0.5021, 0.9062, 0.5852, 0.875, 0.5852, 0.875, 0.5021, 0.9062, 0.419, 0.9062, 0.5021, 0.875, 0.5021, 0.875, 0.419, 0.8594, 0.003537, 0.875, 0.08663, 0.8438, 0.08663, 0.875, 0.5852, 0.875, 0.6683, 0.8438, 0.6683, 0.8438, 0.5852, 0.875, 0.5021, 0.875, 0.5852, 0.8438, 0.5852, 0.8438, 0.5021, 0.875, 0.419, 0.875, 0.5021, 0.8438, 0.5021, 0.8438, 0.419, 0.875, 0.3359, 0.875, 0.419, 0.8438, 0.419, 0.8438, 0.3359, 0.875, 0.9176, 0.875, 1.001, 0.8438, 1.001, 0.8438, 0.9176, 0.875, 0.2528, 0.875, 0.3359, 0.8438, 0.3359, 0.8438, 0.2528, 0.875, 0.8345, 0.875, 0.9176, 0.8438, 0.9176, 0.8438, 0.8345, 0.875, 0.1697, 0.875, 0.2528, 0.8438, 0.2528, 0.8438, 0.1697, 0.875, 0.7514, 0.875, 0.8345, 0.8438, 0.8345, 0.8438, 0.7514, 0.875, 0.08663, 0.875, 0.1697, 0.8438, 0.1697, 0.8438, 0.08663, 0.875, 0.6683, 0.875, 0.7514, 0.8438, 0.7514, 0.8438, 0.6683, 0.8438, 0.9176, 0.8438, 1.001, 0.8125, 1.001, 0.8125, 0.9176, 0.8438, 0.2528, 0.8438, 0.3359, 0.8125, 0.3359, 0.8125, 0.2528, 0.8438, 0.8345, 0.8438, 0.9176, 0.8125, 0.9176, 0.8125, 0.8345, 0.8438, 0.1697, 0.8438, 0.2528, 0.8125, 0.2528, 0.8125, 0.1697, 0.8438, 0.7514, 0.8438, 0.8345, 0.8125, 0.8345, 0.8125, 0.7514, 0.8438, 0.08663, 0.8438, 0.1697, 0.8125, 0.1697, 0.8125, 0.08663, 0.8438, 0.6683, 0.8438, 0.7514, 0.8125, 0.7514, 0.8125, 0.6683, 0.8281, 0.003537, 0.8438, 0.08663, 0.8125, 0.08663, 0.8438, 0.5852, 0.8438, 0.6683, 0.8125, 0.6683, 0.8125, 0.5852, 0.8438, 0.5021, 0.8438, 0.5852, 0.8125, 0.5852, 0.8125, 0.5021, 0.8438, 0.419, 0.8438, 0.5021, 0.8125, 0.5021, 0.8125, 0.419, 0.8438, 0.3359, 0.8438, 0.419, 0.8125, 0.419, 0.8125, 0.3359, 0.8125, 0.5852, 0.8125, 0.6683, 0.7812, 0.6683, 0.7812, 0.5852, 0.8125, 0.5021, 0.8125, 0.5852, 0.7812, 0.5852, 0.7812, 0.5021, 0.8125, 0.419, 0.8125, 0.5021, 0.7812, 0.5021, 0.7812, 0.419, 0.8125, 0.3359, 0.8125, 0.419, 0.7812, 0.419, 0.7812, 0.3359, 0.8125, 0.9176, 0.8125, 1.001, 0.7812, 1.001, 0.7812, 0.9176, 0.8125, 0.2528, 0.8125, 0.3359, 0.7812, 0.3359, 0.7812, 0.2528, 0.8125, 0.8345, 0.8125, 0.9176, 0.7812, 0.9176, 0.7812, 0.8345, 0.8125, 0.1697, 0.8125, 0.2528, 0.7812, 0.2528, 0.7812, 0.1697, 0.8125, 0.7514, 0.8125, 0.8345, 0.7812, 0.8345, 0.7812, 0.7514, 0.8125, 0.08663, 0.8125, 0.1697, 0.7812, 0.1697, 0.7812, 0.08663, 0.8125, 0.6683, 0.8125, 0.7514, 0.7812, 0.7514, 0.7812, 0.6683, 0.7969, 0.003537, 0.8125, 0.08663, 0.7812, 0.08663, 0.7812, 0.2528, 0.7812, 0.3359, 0.75, 0.3359, 0.75, 0.2528, 0.7812, 0.8345, 0.7812, 0.9176, 0.75, 0.9176, 0.75, 0.8345, 0.7812, 0.1697, 0.7812, 0.2528, 0.75, 0.2528, 0.75, 0.1697, 0.7812, 0.7514, 0.7812, 0.8345, 0.75, 0.8345, 0.75, 0.7514, 0.7812, 0.08663, 0.7812, 0.1697, 0.75, 0.1697, 0.75, 0.08663, 0.7812, 0.6683, 0.7812, 0.7514, 0.75, 0.7514, 0.75, 0.6683, 0.7656, 0.003537, 0.7812, 0.08663, 0.75, 0.08663, 0.7812, 0.5852, 0.7812, 0.6683, 0.75, 0.6683, 0.75, 0.5852, 0.7812, 0.5021, 0.7812, 0.5852, 0.75, 0.5852, 0.75, 0.5021, 0.7812, 0.419, 0.7812, 0.5021, 0.75, 0.5021, 0.75, 0.419, 0.7812, 0.3359, 0.7812, 0.419, 0.75, 0.419, 0.75, 0.3359, 0.7812, 0.9176, 0.7812, 1.001, 0.75, 1.001, 0.75, 0.9176])
me_sphere_001.use_remesh_fix_poles = True
me_sphere_001.use_remesh_preserve_attributes = False
me_sphere_001.use_mirror_vertex_groups = False
me_sphere_001.update()

# ---- objects
ob_light = bpy.data.objects.new('Light', light_light)
ob_camera = bpy.data.objects.new('Camera', cam_camera)
ob_circle = bpy.data.objects.new('Circle', me_circle)
ob_sphere = bpy.data.objects.new('Sphere', me_sphere_001)

# ---- transforms, parenting, visibility, modifiers, constraints
ob_light.location = (4.076, 1.005, 5.904)
ob_light.rotation_euler = (0.6503, 0.05522, 1.866)
ob_light.lock_rotations_4d = False
ob_light.empty_display_type = 'ARROWS'
ob_light.color = (0.0, 0.0, 0.0, 0.0)
ob_light.lineart.crease_threshold = 0.0
ob_camera.location = (7.359, -6.926, 4.958)
ob_camera.rotation_euler = (1.109, 0.0, 0.8149)
ob_camera.lock_rotations_4d = False
ob_camera.empty_display_type = 'ARROWS'
ob_camera.color = (0.0, 0.0, 0.0, 0.0)
ob_camera.display_type = 'WIRE'
ob_camera.lineart.crease_threshold = 0.0
ob_circle.location = (0.0, 0.0, 0.0)
ob_circle.lineart.crease_threshold = 0.0
ob_sphere.location = (-0.001886, 0.002696, 0.5728)
ob_sphere.lineart.crease_threshold = 0.0

# ---- collection membership
col_collection.objects.link(ob_light)
col_collection.objects.link(ob_camera)
col_collection.objects.link(ob_circle)
col_collection.objects.link(ob_sphere)

# ---- scene / render settings (as saved in the file)
scene.camera = ob_camera
scene.frame_start = 1; scene.frame_end = 250; scene.frame_set(204)
scene.render.engine = 'BLENDER_EEVEE_NEXT'
scene.cycles.use_denoising = False
scene.cycles.samples = 128
scene.cycles.sampling_pattern = 'TABULATED_SOBOL'
scene.cycles.use_adaptive_sampling = False
scene.cycles.use_light_tree = False
scene.view_settings.view_transform = 'Filmic'
bpy.context.view_layer.update()
